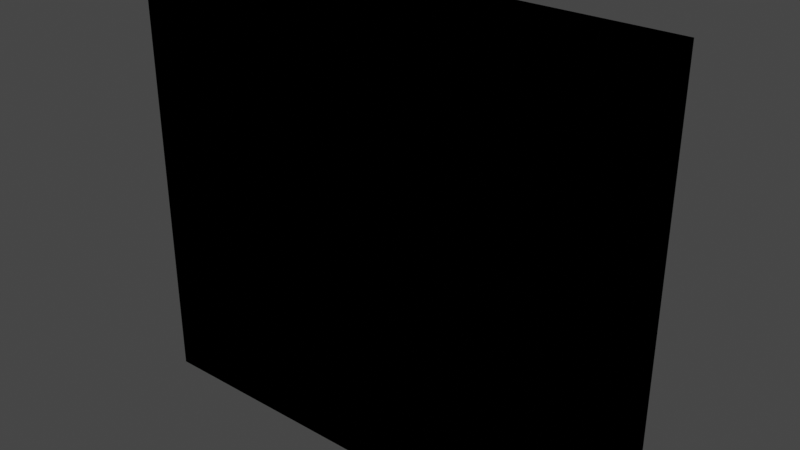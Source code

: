 # Source: pc.blend  (saved by Blender 2.83.18; exported with 4.5.12 LTS)
import bpy
from mathutils import Matrix  # noqa: F401  (used for matrix-valued properties, if any)

bpy.ops.wm.read_factory_settings(use_empty=True)
scene = bpy.context.scene
scene.name = 'Scene'

# ---- collections
col_collection = bpy.data.collections.new('Collection'); scene.collection.children.link(col_collection)

# ---- materials (node trees are filled in below, after node groups)
mat_material_001 = bpy.data.materials.new('Material.001')
mat_material_001.use_transparent_shadow = False
mat_material_001.diffuse_color = (0.0, 0.0, 0.0, 1.0)
mat_material_001.roughness = 0.5
mat_material_001.metallic = 0.5

# ---- material node trees

# ---- world
world_world = bpy.data.worlds.new('World'); scene.world = world_world
world_world.use_nodes = True; world_world.node_tree.nodes.clear()
_N = world_world.node_tree.nodes; _L = world_world.node_tree.links
n0 = _N.new('ShaderNodeOutputWorld'); n0.name = 'World Output'; n0.location = (300, 300)
n1 = _N.new('ShaderNodeBackground'); n1.name = 'Background'; n1.location = (10, 300)
n1.inputs[0].default_value = (0.05088, 0.05088, 0.05088, 1.0)
_L.new(n1.outputs[0], n0.inputs[0])
n0.is_active_output = True
world_world.color = (0.05088, 0.05088, 0.05088)
world_world.use_sun_shadow = False
world_world.sun_shadow_jitter_overblur = 0.0

# ---- meshes
me_pc = bpy.data.meshes.new('Pc')
me_pc.from_pydata([(0.44, 0.1361, 0.28), (0.44, 0.1361, 0.297), (0.432, 0.1361, 0.28), (0.432, 0.1361, 0.297), (0.432, 0.155, 0.28), (0.432, 0.155, 0.297), (0.44, 0.155, 0.28), (0.44, 0.155, 0.297), (0.44, 0.015, 0.28), (0.44, 0.015, 0.295), (0.432, 0.015, 0.28), (0.432, 0.015, 0.295), (0.432, 0.135, 0.28), (0.44, 0.135, 0.28), (0.432, 0.135, 0.295), (0.44, 0.135, 0.295), (0.0, 0.0, 0.399), (0.0, 0.17, 0.399), (0.0, 0.0, 0.0), (0.0, 0.17, 0.0), (0.442, 0.0, 0.0), (0.442, 0.17, 0.0), (0.442, 0.17, 0.399), (0.442, 0.0, 0.399), (0.442, 0.02344, 0.01512), (0.442, 0.02191, 0.01549), (0.442, 0.02046, 0.01609), (0.442, 0.01912, 0.01691), (0.442, 0.01793, 0.01793), (0.442, 0.01691, 0.01912), (0.442, 0.01609, 0.02046), (0.442, 0.01549, 0.02191), (0.442, 0.145, 0.015), (0.442, 0.025, 0.015), (0.442, 0.01512, 0.02344), (0.442, 0.015, 0.025), (0.442, 0.1495, 0.01609), (0.442, 0.1481, 0.01549), (0.442, 0.1509, 0.01691), (0.442, 0.1545, 0.02191), (0.442, 0.1539, 0.02046), (0.442, 0.1549, 0.02344), (0.442, 0.1531, 0.01912), (0.442, 0.1521, 0.01793), (0.442, 0.155, 0.374), (0.442, 0.155, 0.025), (0.442, 0.1466, 0.01512), (0.432, 0.024, 0.015), (0.432, 0.0225, 0.278), (0.432, 0.0225, 0.015), (0.44, 0.0225, 0.01532), (0.44, 0.0225, 0.015), (0.44, 0.0225, 0.2725), (0.44, 0.024, 0.015), (0.432, 0.024, 0.278), (0.44, 0.024, 0.01505), (0.432, 0.0285, 0.015), (0.432, 0.027, 0.278), (0.432, 0.027, 0.015), (0.44, 0.0285, 0.015), (0.44, 0.027, 0.015), (0.44, 0.027, 0.2725), (0.432, 0.0285, 0.278), (0.432, 0.033, 0.015), (0.432, 0.0315, 0.278), (0.432, 0.0315, 0.015), (0.44, 0.0315, 0.015), (0.44, 0.033, 0.015), (0.44, 0.0315, 0.2725), (0.432, 0.033, 0.278), (0.432, 0.0375, 0.015), (0.432, 0.036, 0.278), (0.432, 0.036, 0.015), (0.44, 0.0375, 0.015), (0.44, 0.036, 0.015), (0.44, 0.036, 0.2725), (0.432, 0.0375, 0.278), (0.432, 0.042, 0.015), (0.432, 0.0405, 0.278), (0.432, 0.0405, 0.015), (0.44, 0.0405, 0.015), (0.44, 0.042, 0.015), (0.44, 0.0405, 0.2725), (0.432, 0.042, 0.278), (0.432, 0.0465, 0.015), (0.432, 0.045, 0.278), (0.432, 0.045, 0.015), (0.44, 0.0465, 0.015), (0.44, 0.045, 0.015), (0.44, 0.045, 0.2725), (0.432, 0.0465, 0.278), (0.432, 0.051, 0.015), (0.432, 0.0495, 0.278), (0.432, 0.0495, 0.015), (0.44, 0.0495, 0.015), (0.44, 0.051, 0.015), (0.44, 0.0495, 0.2725), (0.432, 0.051, 0.278), (0.432, 0.0555, 0.015), (0.432, 0.054, 0.278), (0.432, 0.054, 0.015), (0.44, 0.0555, 0.015), (0.44, 0.054, 0.015), (0.44, 0.054, 0.2725), (0.432, 0.0555, 0.278), (0.432, 0.06, 0.015), (0.432, 0.0585, 0.278), (0.432, 0.0585, 0.015), (0.44, 0.0585, 0.015), (0.44, 0.06, 0.015), (0.44, 0.0585, 0.2725), (0.432, 0.06, 0.278), (0.432, 0.0645, 0.015), (0.432, 0.063, 0.278), (0.432, 0.063, 0.015), (0.44, 0.063, 0.015), (0.44, 0.0645, 0.015), (0.44, 0.063, 0.2725), (0.432, 0.0645, 0.278), (0.432, 0.069, 0.015), (0.432, 0.0675, 0.278), (0.432, 0.0675, 0.015), (0.44, 0.069, 0.015), (0.44, 0.0675, 0.015), (0.44, 0.0675, 0.2725), (0.432, 0.069, 0.278), (0.432, 0.0735, 0.015), (0.432, 0.072, 0.278), (0.432, 0.072, 0.015), (0.44, 0.0735, 0.015), (0.44, 0.072, 0.015), (0.44, 0.072, 0.2725), (0.432, 0.0735, 0.278), (0.432, 0.078, 0.015), (0.432, 0.0765, 0.278), (0.432, 0.0765, 0.015), (0.44, 0.078, 0.015), (0.44, 0.0765, 0.015), (0.44, 0.0765, 0.2725), (0.432, 0.078, 0.278), (0.432, 0.0825, 0.015), (0.432, 0.081, 0.278), (0.432, 0.081, 0.015), (0.44, 0.0825, 0.015), (0.44, 0.081, 0.015), (0.44, 0.081, 0.2725), (0.432, 0.0825, 0.278), (0.432, 0.087, 0.015), (0.432, 0.0855, 0.278), (0.432, 0.0855, 0.015), (0.44, 0.087, 0.015), (0.44, 0.0855, 0.015), (0.44, 0.0855, 0.2725), (0.432, 0.087, 0.278), (0.432, 0.0915, 0.015), (0.432, 0.09, 0.278), (0.432, 0.09, 0.015), (0.44, 0.0915, 0.015), (0.44, 0.09, 0.015), (0.44, 0.09, 0.2725), (0.432, 0.0915, 0.278), (0.432, 0.096, 0.015), (0.432, 0.0945, 0.278), (0.432, 0.0945, 0.015), (0.44, 0.096, 0.015), (0.44, 0.0945, 0.015), (0.44, 0.0945, 0.2725), (0.432, 0.096, 0.278), (0.432, 0.1005, 0.015), (0.432, 0.099, 0.278), (0.432, 0.099, 0.015), (0.44, 0.1005, 0.015), (0.44, 0.099, 0.015), (0.44, 0.099, 0.2725), (0.432, 0.1005, 0.278), (0.432, 0.105, 0.015), (0.432, 0.1035, 0.278), (0.432, 0.1035, 0.015), (0.44, 0.105, 0.015), (0.44, 0.1035, 0.015), (0.44, 0.1035, 0.2725), (0.432, 0.105, 0.278), (0.432, 0.1095, 0.015), (0.432, 0.108, 0.278), (0.432, 0.108, 0.015), (0.44, 0.1095, 0.015), (0.44, 0.108, 0.015), (0.44, 0.108, 0.2725), (0.432, 0.1095, 0.278), (0.432, 0.114, 0.015), (0.432, 0.114, 0.045), (0.432, 0.1125, 0.015), (0.432, 0.113, 0.045), (0.432, 0.113, 0.2425), (0.432, 0.1125, 0.278), (0.44, 0.114, 0.015), (0.44, 0.1125, 0.015), (0.44, 0.1125, 0.2725), (0.44, 0.114, 0.045), (0.432, 0.1185, 0.015), (0.432, 0.117, 0.045), (0.432, 0.117, 0.015), (0.44, 0.117, 0.015), (0.44, 0.1185, 0.015), (0.432, 0.1185, 0.045), (0.44, 0.1185, 0.045), (0.432, 0.123, 0.015), (0.432, 0.1215, 0.045), (0.432, 0.1215, 0.015), (0.44, 0.1215, 0.015), (0.44, 0.123, 0.015), (0.432, 0.123, 0.045), (0.44, 0.123, 0.045), (0.432, 0.1275, 0.015), (0.432, 0.126, 0.045), (0.432, 0.126, 0.015), (0.44, 0.126, 0.015), (0.44, 0.1275, 0.015), (0.432, 0.1275, 0.045), (0.44, 0.1275, 0.045), (0.432, 0.132, 0.015), (0.432, 0.1305, 0.045), (0.432, 0.1305, 0.015), (0.44, 0.1305, 0.015), (0.44, 0.132, 0.015), (0.432, 0.132, 0.045), (0.44, 0.132, 0.045), (0.432, 0.1365, 0.015), (0.432, 0.135, 0.045), (0.432, 0.135, 0.015), (0.44, 0.135, 0.015), (0.44, 0.1365, 0.015), (0.432, 0.1365, 0.045), (0.44, 0.1365, 0.045), (0.432, 0.141, 0.015), (0.432, 0.1395, 0.045), (0.432, 0.1395, 0.015), (0.44, 0.1395, 0.015), (0.44, 0.141, 0.015), (0.432, 0.141, 0.045), (0.44, 0.141, 0.045), (0.432, 0.145, 0.015), (0.432, 0.144, 0.045), (0.432, 0.144, 0.015), (0.44, 0.144, 0.015), (0.432, 0.1455, 0.01501), (0.432, 0.1455, 0.045), (0.44, 0.1455, 0.01501), (0.44, 0.02344, 0.01512), (0.44, 0.025, 0.015), (0.44, 0.024, 0.2725), (0.44, 0.0285, 0.2725), (0.44, 0.033, 0.2725), (0.44, 0.0375, 0.2725), (0.44, 0.042, 0.2725), (0.44, 0.0465, 0.2725), (0.44, 0.051, 0.2725), (0.44, 0.0555, 0.2725), (0.44, 0.06, 0.2725), (0.44, 0.0645, 0.2725), (0.44, 0.069, 0.2725), (0.44, 0.0735, 0.2725), (0.44, 0.078, 0.2725), (0.44, 0.0825, 0.2725), (0.44, 0.087, 0.2725), (0.44, 0.0915, 0.2725), (0.44, 0.096, 0.2725), (0.44, 0.1005, 0.2725), (0.44, 0.105, 0.2725), (0.44, 0.1095, 0.2725), (0.44, 0.117, 0.045), (0.44, 0.1215, 0.045), (0.44, 0.126, 0.045), (0.44, 0.1276, 0.015), (0.44, 0.1305, 0.045), (0.44, 0.1276, 0.06562), (0.44, 0.135, 0.045), (0.44, 0.1395, 0.045), (0.44, 0.144, 0.045), (0.44, 0.1466, 0.01512), (0.44, 0.1455, 0.045), (0.44, 0.1481, 0.01549), (0.44, 0.02191, 0.01549), (0.44, 0.02046, 0.01609), (0.44, 0.1485, 0.045), (0.44, 0.1485, 0.01563), (0.432, 0.1495, 0.01609), (0.432, 0.1485, 0.045), (0.432, 0.1485, 0.01563), (0.432, 0.15, 0.01634), (0.432, 0.15, 0.045), (0.44, 0.15, 0.01634), (0.44, 0.0195, 0.01665), (0.44, 0.1509, 0.01691), (0.44, 0.15, 0.045), (0.432, 0.0195, 0.278), (0.432, 0.01912, 0.01691), (0.432, 0.0195, 0.01665), (0.44, 0.0195, 0.2725), (0.432, 0.018, 0.01786), (0.44, 0.1521, 0.01793), (0.44, 0.018, 0.01786), (0.432, 0.018, 0.278), (0.44, 0.018, 0.2725), (0.44, 0.01793, 0.01793), (0.44, 0.015, 0.2725), (0.44, 0.015, 0.025), (0.44, 0.01691, 0.01912), (0.44, 0.01512, 0.02344), (0.44, 0.01549, 0.02191), (0.44, 0.153, 0.019), (0.44, 0.153, 0.045), (0.432, 0.1531, 0.01912), (0.432, 0.153, 0.045), (0.432, 0.153, 0.019), (0.432, 0.1539, 0.02046), (0.44, 0.01609, 0.02046), (0.432, 0.1545, 0.02188), (0.432, 0.1545, 0.045), (0.44, 0.1545, 0.02188), (0.44, 0.1545, 0.02191), (0.44, 0.1545, 0.045), (0.44, 0.155, 0.025), (0.44, 0.1549, 0.02344), (0.44, 0.155, 0.06562), (0.44, 0.015, 0.297), (0.442, 0.015, 0.374), (0.44, 0.155, 0.334), (0.44, 0.155, 0.1233), (0.44, 0.155, 0.2725), (0.44, 0.155, 0.332), (0.44, 0.155, 0.188), (0.44, 0.155, 0.1665), (0.44, 0.155, 0.1565), (0.44, 0.155, 0.1465), (0.44, 0.155, 0.1345), (0.44, 0.113, 0.045), (0.44, 0.113, 0.06562), (0.44, 0.113, 0.1233), (0.44, 0.113, 0.1345), (0.44, 0.113, 0.1465), (0.44, 0.1289, 0.1165), (0.44, 0.1286, 0.1167), (0.44, 0.1307, 0.1164), (0.44, 0.1303, 0.1163), (0.44, 0.13, 0.1162), (0.44, 0.1296, 0.1163), (0.44, 0.1293, 0.1164), (0.44, 0.1284, 0.117), (0.44, 0.1282, 0.1173), (0.44, 0.128, 0.1176), (0.44, 0.1279, 0.118), (0.44, 0.1279, 0.1183), (0.44, 0.1276, 0.1233), (0.44, 0.1316, 0.117), (0.44, 0.1313, 0.1167), (0.44, 0.132, 0.1176), (0.44, 0.1318, 0.1173), (0.44, 0.131, 0.1165), (0.432, 0.1296, 0.1163), (0.432, 0.13, 0.1162), (0.432, 0.1303, 0.1163), (0.432, 0.13, 0.1164), (0.432, 0.1303, 0.1165), (0.432, 0.1293, 0.1164), (0.432, 0.1297, 0.1165), (0.432, 0.1307, 0.1164), (0.432, 0.1306, 0.1165), (0.432, 0.1289, 0.1165), (0.432, 0.1293, 0.1165), (0.432, 0.131, 0.1165), (0.432, 0.1309, 0.1167), (0.44, 0.1297, 0.1165), (0.44, 0.13, 0.1164), (0.44, 0.1303, 0.1165), (0.44, 0.13, 0.1166), (0.44, 0.1303, 0.1167), (0.44, 0.1293, 0.1165), (0.44, 0.1297, 0.1167), (0.44, 0.1306, 0.1165), (0.44, 0.1306, 0.1167), (0.432, 0.1286, 0.1167), (0.432, 0.129, 0.1167), (0.432, 0.1313, 0.1167), (0.432, 0.1312, 0.1169), (0.44, 0.129, 0.1167), (0.44, 0.1294, 0.1167), (0.44, 0.1309, 0.1167), (0.44, 0.1308, 0.1169), (0.432, 0.13, 0.1183), (0.432, 0.1297, 0.1167), (0.432, 0.13, 0.1166), (0.432, 0.1303, 0.1167), (0.432, 0.1294, 0.1167), (0.432, 0.1306, 0.1167), (0.44, 0.1288, 0.1169), (0.432, 0.1288, 0.1169), (0.44, 0.1291, 0.1169), (0.44, 0.1312, 0.1169), (0.44, 0.1311, 0.117), (0.432, 0.1284, 0.117), (0.432, 0.1316, 0.117), (0.432, 0.1314, 0.1171), (0.432, 0.1291, 0.1169), (0.432, 0.1308, 0.1169), (0.432, 0.1289, 0.117), (0.44, 0.1289, 0.117), (0.432, 0.1311, 0.117), (0.44, 0.1285, 0.1171), (0.432, 0.1285, 0.1171), (0.44, 0.1314, 0.1171), (0.44, 0.1313, 0.1172), (0.432, 0.1282, 0.1173), (0.432, 0.1318, 0.1173), (0.432, 0.1316, 0.1174), (0.432, 0.1287, 0.1172), (0.44, 0.1287, 0.1172), (0.432, 0.1313, 0.1172), (0.44, 0.1283, 0.1174), (0.432, 0.1283, 0.1174), (0.44, 0.1316, 0.1174), (0.44, 0.1315, 0.1175), (0.432, 0.1285, 0.1175), (0.44, 0.1285, 0.1175), (0.432, 0.1315, 0.1175), (0.432, 0.128, 0.1176), (0.432, 0.132, 0.1176), (0.432, 0.1318, 0.1177), (0.44, 0.1282, 0.1177), (0.432, 0.1282, 0.1177), (0.44, 0.1318, 0.1177), (0.44, 0.1316, 0.1177), (0.432, 0.1284, 0.1177), (0.44, 0.1284, 0.1177), (0.432, 0.1316, 0.1177), (0.432, 0.1279, 0.118), (0.432, 0.132, 0.118), (0.432, 0.1319, 0.118), (0.44, 0.132, 0.118), (0.44, 0.1281, 0.118), (0.432, 0.1281, 0.118), (0.44, 0.1319, 0.118), (0.44, 0.1317, 0.118), (0.432, 0.1283, 0.118), (0.44, 0.1283, 0.118), (0.432, 0.1317, 0.118), (0.432, 0.1279, 0.1183), (0.432, 0.1321, 0.1183), (0.432, 0.1319, 0.1183), (0.44, 0.1321, 0.1183), (0.44, 0.1281, 0.1183), (0.432, 0.1281, 0.1183), (0.44, 0.1319, 0.1183), (0.44, 0.1317, 0.1183), (0.432, 0.1283, 0.1183), (0.44, 0.1283, 0.1183), (0.432, 0.1317, 0.1183), (0.432, 0.1279, 0.1187), (0.44, 0.1279, 0.1187), (0.44, 0.1281, 0.1187), (0.432, 0.1281, 0.1187), (0.432, 0.1283, 0.1186), (0.44, 0.1283, 0.1186), (0.432, 0.1317, 0.1186), (0.432, 0.1284, 0.1189), (0.432, 0.1289, 0.1196), (0.432, 0.1287, 0.1194), (0.432, 0.1285, 0.1192), (0.432, 0.1297, 0.12), (0.432, 0.1294, 0.1199), (0.432, 0.1291, 0.1198), (0.432, 0.1306, 0.1199), (0.432, 0.1303, 0.12), (0.432, 0.13, 0.12), (0.432, 0.1313, 0.1194), (0.432, 0.1311, 0.1196), (0.432, 0.1308, 0.1198), (0.432, 0.1316, 0.1189), (0.432, 0.1315, 0.1192), (0.432, 0.1319, 0.1187), (0.432, 0.132, 0.1187), (0.44, 0.1317, 0.1186), (0.44, 0.1319, 0.1187), (0.44, 0.132, 0.1187), (0.44, 0.1284, 0.1189), (0.44, 0.1282, 0.119), (0.44, 0.1316, 0.1189), (0.432, 0.1282, 0.119), (0.432, 0.128, 0.119), (0.432, 0.1318, 0.119), (0.44, 0.1318, 0.119), (0.44, 0.128, 0.119), (0.432, 0.132, 0.119), (0.44, 0.132, 0.119), (0.44, 0.1285, 0.1192), (0.44, 0.1283, 0.1193), (0.44, 0.1315, 0.1192), (0.432, 0.1283, 0.1193), (0.432, 0.1282, 0.1194), (0.432, 0.1316, 0.1193), (0.44, 0.1316, 0.1193), (0.44, 0.1282, 0.1194), (0.432, 0.1318, 0.1194), (0.44, 0.1318, 0.1194), (0.44, 0.1287, 0.1194), (0.44, 0.1285, 0.1196), (0.44, 0.1313, 0.1194), (0.432, 0.1285, 0.1196), (0.432, 0.1284, 0.1197), (0.432, 0.1314, 0.1196), (0.44, 0.1314, 0.1196), (0.44, 0.1284, 0.1197), (0.432, 0.1316, 0.1197), (0.44, 0.1316, 0.1197), (0.44, 0.1289, 0.1196), (0.44, 0.1288, 0.1198), (0.44, 0.1311, 0.1196), (0.432, 0.1288, 0.1198), (0.432, 0.1286, 0.1199), (0.432, 0.1312, 0.1198), (0.44, 0.1312, 0.1198), (0.44, 0.1291, 0.1198), (0.44, 0.129, 0.12), (0.44, 0.1308, 0.1198), (0.44, 0.1286, 0.1199), (0.432, 0.1313, 0.1199), (0.44, 0.1313, 0.1199), (0.432, 0.129, 0.12), (0.432, 0.1289, 0.1201), (0.432, 0.1309, 0.12), (0.44, 0.1309, 0.12), (0.44, 0.1294, 0.1199), (0.44, 0.1293, 0.1201), (0.44, 0.1306, 0.1199), (0.44, 0.1297, 0.12), (0.44, 0.1297, 0.1202), (0.44, 0.1303, 0.12), (0.44, 0.1306, 0.1201), (0.44, 0.1289, 0.1201), (0.432, 0.131, 0.1201), (0.44, 0.131, 0.1201), (0.432, 0.1293, 0.1201), (0.432, 0.1293, 0.1203), (0.432, 0.1306, 0.1201), (0.44, 0.13, 0.12), (0.44, 0.13, 0.1202), (0.44, 0.1303, 0.1202), (0.432, 0.1297, 0.1202), (0.432, 0.1296, 0.1204), (0.432, 0.1303, 0.1202), (0.432, 0.1307, 0.1203), (0.44, 0.1293, 0.1203), (0.44, 0.1307, 0.1203), (0.432, 0.13, 0.1202), (0.432, 0.13, 0.1204), (0.432, 0.1303, 0.1204), (0.44, 0.1296, 0.1204), (0.44, 0.1303, 0.1204), (0.44, 0.13, 0.1204), (0.44, 0.1289, 0.1265), (0.44, 0.1286, 0.1267), (0.44, 0.13, 0.1262), (0.44, 0.1296, 0.1263), (0.44, 0.1293, 0.1264), (0.44, 0.1307, 0.1264), (0.44, 0.1303, 0.1263), (0.44, 0.1284, 0.127), (0.44, 0.1282, 0.1273), (0.44, 0.128, 0.1276), (0.44, 0.1279, 0.128), (0.44, 0.1279, 0.1283), (0.44, 0.1276, 0.1345), (0.44, 0.132, 0.128), (0.44, 0.132, 0.1276), (0.44, 0.1318, 0.1273), (0.44, 0.1316, 0.127), (0.44, 0.1313, 0.1267), (0.44, 0.131, 0.1265), (0.44, 0.132, 0.1287), (0.44, 0.1321, 0.1283), (0.432, 0.1296, 0.1263), (0.432, 0.13, 0.1262), (0.432, 0.1303, 0.1263), (0.432, 0.13, 0.1264), (0.432, 0.1303, 0.1265), (0.432, 0.1293, 0.1264), (0.432, 0.1297, 0.1265), (0.432, 0.1307, 0.1264), (0.432, 0.1306, 0.1265), (0.432, 0.1289, 0.1265), (0.432, 0.1293, 0.1265), (0.432, 0.131, 0.1265), (0.432, 0.1309, 0.1267), (0.44, 0.1297, 0.1265), (0.44, 0.13, 0.1264), (0.44, 0.1303, 0.1265), (0.44, 0.13, 0.1266), (0.44, 0.1303, 0.1267), (0.44, 0.1293, 0.1265), (0.44, 0.1297, 0.1267), (0.44, 0.1306, 0.1265), (0.44, 0.1306, 0.1267), (0.432, 0.1286, 0.1267), (0.432, 0.129, 0.1267), (0.432, 0.1313, 0.1267), (0.432, 0.1312, 0.1269), (0.44, 0.129, 0.1267), (0.44, 0.1294, 0.1267), (0.44, 0.1309, 0.1267), (0.44, 0.1308, 0.1269), (0.432, 0.1297, 0.1267), (0.432, 0.13, 0.1266), (0.432, 0.1303, 0.1267), (0.432, 0.13, 0.1283), (0.432, 0.1294, 0.1267), (0.432, 0.1306, 0.1267), (0.44, 0.1288, 0.1269), (0.432, 0.1288, 0.1269), (0.44, 0.1291, 0.1269), (0.44, 0.1312, 0.1269), (0.44, 0.1311, 0.127), (0.432, 0.1284, 0.127), (0.432, 0.1316, 0.127), (0.432, 0.1314, 0.1271), (0.432, 0.1291, 0.1269), (0.432, 0.1308, 0.1269), (0.432, 0.1289, 0.127), (0.44, 0.1289, 0.127), (0.432, 0.1311, 0.127), (0.44, 0.1285, 0.1271), (0.432, 0.1285, 0.1271), (0.44, 0.1314, 0.1271), (0.44, 0.1313, 0.1272), (0.432, 0.1282, 0.1273), (0.432, 0.1318, 0.1273), (0.432, 0.1316, 0.1274), (0.432, 0.1287, 0.1272), (0.44, 0.1287, 0.1272), (0.432, 0.1313, 0.1272), (0.44, 0.1283, 0.1274), (0.432, 0.1283, 0.1274), (0.44, 0.1316, 0.1274), (0.44, 0.1315, 0.1275), (0.432, 0.1285, 0.1275), (0.44, 0.1285, 0.1275), (0.432, 0.1315, 0.1275), (0.432, 0.128, 0.1276), (0.432, 0.132, 0.1276), (0.432, 0.1318, 0.1277), (0.44, 0.1282, 0.1277), (0.432, 0.1282, 0.1277), (0.44, 0.1318, 0.1277), (0.44, 0.1316, 0.1277), (0.432, 0.1284, 0.1277), (0.44, 0.1284, 0.1277), (0.432, 0.1316, 0.1277), (0.432, 0.1279, 0.128), (0.432, 0.132, 0.128), (0.432, 0.1319, 0.128), (0.44, 0.1281, 0.128), (0.432, 0.1281, 0.128), (0.44, 0.1319, 0.128), (0.44, 0.1317, 0.128), (0.432, 0.1283, 0.128), (0.44, 0.1283, 0.128), (0.432, 0.1317, 0.128), (0.432, 0.1279, 0.1283), (0.432, 0.1321, 0.1283), (0.432, 0.1319, 0.1283), (0.44, 0.1281, 0.1283), (0.432, 0.1281, 0.1283), (0.44, 0.1319, 0.1283), (0.44, 0.1317, 0.1283), (0.432, 0.1283, 0.1283), (0.44, 0.1283, 0.1283), (0.432, 0.1317, 0.1283), (0.432, 0.1279, 0.1287), (0.44, 0.1279, 0.1287), (0.44, 0.1281, 0.1287), (0.432, 0.1281, 0.1287), (0.432, 0.1283, 0.1286), (0.44, 0.1283, 0.1286), (0.432, 0.1317, 0.1286), (0.432, 0.1284, 0.1289), (0.432, 0.1289, 0.1296), (0.432, 0.1287, 0.1294), (0.432, 0.1285, 0.1292), (0.432, 0.1297, 0.13), (0.432, 0.1294, 0.1299), (0.432, 0.1291, 0.1298), (0.432, 0.1306, 0.1299), (0.432, 0.1303, 0.13), (0.432, 0.13, 0.13), (0.432, 0.1313, 0.1294), (0.432, 0.1311, 0.1296), (0.432, 0.1308, 0.1298), (0.432, 0.1316, 0.1289), (0.432, 0.1315, 0.1292), (0.432, 0.1319, 0.1287), (0.432, 0.132, 0.1287), (0.44, 0.1317, 0.1286), (0.44, 0.1319, 0.1287), (0.44, 0.1284, 0.1289), (0.44, 0.1282, 0.129), (0.44, 0.1316, 0.1289), (0.432, 0.1282, 0.129), (0.432, 0.128, 0.129), (0.432, 0.1318, 0.129), (0.44, 0.1318, 0.129), (0.44, 0.128, 0.129), (0.432, 0.132, 0.129), (0.44, 0.132, 0.129), (0.44, 0.1285, 0.1292), (0.44, 0.1283, 0.1293), (0.44, 0.1315, 0.1292), (0.432, 0.1283, 0.1293), (0.432, 0.1282, 0.1294), (0.432, 0.1316, 0.1293), (0.44, 0.1316, 0.1293), (0.44, 0.1282, 0.1294), (0.432, 0.1318, 0.1294), (0.44, 0.1318, 0.1294), (0.44, 0.1287, 0.1294), (0.44, 0.1285, 0.1296), (0.44, 0.1313, 0.1294), (0.432, 0.1285, 0.1296), (0.432, 0.1284, 0.1297), (0.432, 0.1314, 0.1296), (0.44, 0.1314, 0.1296), (0.44, 0.1284, 0.1297), (0.432, 0.1316, 0.1297), (0.44, 0.1316, 0.1297), (0.44, 0.1289, 0.1296), (0.44, 0.1288, 0.1298), (0.44, 0.1311, 0.1296), (0.432, 0.1288, 0.1298), (0.432, 0.1286, 0.1299), (0.432, 0.1312, 0.1298), (0.44, 0.1312, 0.1298), (0.44, 0.1291, 0.1298), (0.44, 0.129, 0.13), (0.44, 0.1308, 0.1298), (0.44, 0.1286, 0.1299), (0.432, 0.1313, 0.1299), (0.44, 0.1313, 0.1299), (0.432, 0.129, 0.13), (0.432, 0.1289, 0.1301), (0.432, 0.1309, 0.13), (0.44, 0.1309, 0.13), (0.44, 0.1294, 0.1299), (0.44, 0.1293, 0.1301), (0.44, 0.1306, 0.1299), (0.44, 0.1297, 0.13), (0.44, 0.1297, 0.1302), (0.44, 0.1306, 0.1301), (0.44, 0.1303, 0.13), (0.44, 0.1289, 0.1301), (0.432, 0.131, 0.1301), (0.44, 0.131, 0.1301), (0.432, 0.1293, 0.1301), (0.432, 0.1293, 0.1303), (0.432, 0.1306, 0.1301), (0.44, 0.13, 0.13), (0.44, 0.13, 0.1302), (0.44, 0.1303, 0.1302), (0.432, 0.1297, 0.1302), (0.432, 0.1296, 0.1304), (0.432, 0.1303, 0.1302), (0.432, 0.1307, 0.1303), (0.44, 0.1293, 0.1303), (0.44, 0.1307, 0.1303), (0.432, 0.13, 0.1302), (0.432, 0.13, 0.1304), (0.432, 0.1303, 0.1304), (0.44, 0.1296, 0.1304), (0.44, 0.1303, 0.1304), (0.44, 0.13, 0.1304), (0.44, 0.1276, 0.1387), (0.44, 0.1275, 0.1388), (0.44, 0.1275, 0.1389), (0.44, 0.1274, 0.139), (0.44, 0.1274, 0.1392), (0.44, 0.1274, 0.1393), (0.44, 0.1277, 0.1386), (0.44, 0.1276, 0.1387), (0.44, 0.1281, 0.1385), (0.44, 0.128, 0.1386), (0.44, 0.1279, 0.1386), (0.44, 0.14, 0.1386), (0.44, 0.1399, 0.1385), (0.44, 0.1406, 0.139), (0.44, 0.1405, 0.1389), (0.44, 0.1406, 0.1392), (0.44, 0.1405, 0.1388), (0.44, 0.1404, 0.1387), (0.44, 0.1403, 0.1386), (0.44, 0.1407, 0.1437), (0.44, 0.1407, 0.1393), (0.44, 0.1401, 0.1386), (0.432, 0.1399, 0.1385), (0.432, 0.1281, 0.1385), (0.432, 0.128, 0.1386), (0.432, 0.1274, 0.1393), (0.432, 0.1407, 0.1393), (0.432, 0.14, 0.1386), (0.432, 0.1279, 0.1386), (0.432, 0.1401, 0.1386), (0.432, 0.1277, 0.1386), (0.432, 0.1403, 0.1386), (0.432, 0.1276, 0.1387), (0.432, 0.1274, 0.139), (0.432, 0.1275, 0.1389), (0.432, 0.1275, 0.1388), (0.432, 0.1274, 0.1392), (0.432, 0.1404, 0.1387), (0.432, 0.1405, 0.1388), (0.432, 0.1405, 0.1389), (0.432, 0.1406, 0.139), (0.432, 0.1406, 0.1392), (0.432, 0.1274, 0.1437), (0.432, 0.1407, 0.1437), (0.44, 0.1274, 0.1437), (0.432, 0.1274, 0.1438), (0.44, 0.1274, 0.1438), (0.432, 0.1399, 0.1445), (0.432, 0.1281, 0.1445), (0.432, 0.128, 0.1445), (0.432, 0.1279, 0.1444), (0.432, 0.1277, 0.1444), (0.432, 0.1406, 0.1438), (0.432, 0.1401, 0.1444), (0.432, 0.14, 0.1445), (0.432, 0.1403, 0.1444), (0.44, 0.1406, 0.1438), (0.432, 0.1274, 0.144), (0.44, 0.1274, 0.144), (0.432, 0.1406, 0.144), (0.44, 0.1406, 0.144), (0.432, 0.1275, 0.1441), (0.44, 0.1275, 0.1441), (0.432, 0.1405, 0.1441), (0.44, 0.1405, 0.1441), (0.432, 0.1275, 0.1442), (0.44, 0.1275, 0.1442), (0.432, 0.1405, 0.1442), (0.44, 0.1405, 0.1442), (0.432, 0.1276, 0.1443), (0.44, 0.1276, 0.1443), (0.44, 0.1276, 0.1443), (0.432, 0.1404, 0.1443), (0.44, 0.1276, 0.1465), (0.44, 0.1404, 0.1443), (0.44, 0.1277, 0.1444), (0.44, 0.1403, 0.1444), (0.44, 0.1279, 0.1444), (0.44, 0.1401, 0.1444), (0.44, 0.128, 0.1445), (0.44, 0.14, 0.1445), (0.44, 0.1281, 0.1445), (0.44, 0.1399, 0.1445), (0.44, 0.1275, 0.1489), (0.44, 0.1274, 0.149), (0.44, 0.1276, 0.1487), (0.44, 0.1275, 0.1488), (0.44, 0.1274, 0.1492), (0.44, 0.1274, 0.1493), (0.44, 0.113, 0.1565), (0.44, 0.1279, 0.1486), (0.44, 0.1277, 0.1486), (0.44, 0.128, 0.1486), (0.44, 0.14, 0.1486), (0.44, 0.1399, 0.1485), (0.44, 0.1281, 0.1485), (0.44, 0.1276, 0.1487), (0.44, 0.1406, 0.1492), (0.44, 0.1406, 0.149), (0.44, 0.1404, 0.1487), (0.44, 0.1403, 0.1486), (0.44, 0.1401, 0.1486), (0.44, 0.1405, 0.1489), (0.44, 0.1405, 0.1488), (0.44, 0.1407, 0.1537), (0.44, 0.1407, 0.1493), (0.432, 0.1399, 0.1485), (0.432, 0.1281, 0.1485), (0.432, 0.128, 0.1486), (0.432, 0.1274, 0.1493), (0.432, 0.1407, 0.1493), (0.432, 0.14, 0.1486), (0.432, 0.1279, 0.1486), (0.432, 0.1401, 0.1486), (0.432, 0.1277, 0.1486), (0.432, 0.1403, 0.1486), (0.432, 0.1276, 0.1487), (0.432, 0.1274, 0.149), (0.432, 0.1275, 0.1489), (0.432, 0.1275, 0.1488), (0.432, 0.1274, 0.1492), (0.432, 0.1404, 0.1487), (0.432, 0.1405, 0.1488), (0.432, 0.1405, 0.1489), (0.432, 0.1406, 0.149), (0.432, 0.1406, 0.1492), (0.432, 0.1274, 0.1537), (0.432, 0.1407, 0.1537), (0.44, 0.1274, 0.1537), (0.432, 0.1274, 0.1538), (0.44, 0.1274, 0.1538), (0.432, 0.1399, 0.1545), (0.432, 0.1281, 0.1545), (0.432, 0.128, 0.1545), (0.432, 0.1279, 0.1544), (0.432, 0.1277, 0.1544), (0.432, 0.1406, 0.1538), (0.432, 0.1401, 0.1544), (0.432, 0.14, 0.1545), (0.432, 0.1403, 0.1544), (0.44, 0.1406, 0.1538), (0.432, 0.1274, 0.154), (0.44, 0.1274, 0.154), (0.432, 0.1406, 0.154), (0.44, 0.1406, 0.154), (0.432, 0.1275, 0.1541), (0.44, 0.1275, 0.1541), (0.432, 0.1405, 0.1541), (0.44, 0.1405, 0.1541), (0.432, 0.1275, 0.1542), (0.44, 0.1275, 0.1542), (0.432, 0.1405, 0.1542), (0.44, 0.1405, 0.1542), (0.432, 0.1276, 0.1543), (0.44, 0.1276, 0.1543), (0.44, 0.1276, 0.1543), (0.432, 0.1404, 0.1543), (0.44, 0.1276, 0.1565), (0.44, 0.1404, 0.1543), (0.44, 0.1277, 0.1544), (0.44, 0.1403, 0.1544), (0.44, 0.1279, 0.1544), (0.44, 0.1401, 0.1544), (0.44, 0.128, 0.1545), (0.44, 0.14, 0.1545), (0.44, 0.1281, 0.1545), (0.44, 0.1399, 0.1545), (0.44, 0.1276, 0.1587), (0.44, 0.1275, 0.1588), (0.44, 0.1275, 0.1589), (0.44, 0.1274, 0.159), (0.44, 0.1274, 0.1592), (0.44, 0.1274, 0.1593), (0.44, 0.113, 0.1665), (0.44, 0.1281, 0.1585), (0.44, 0.128, 0.1586), (0.44, 0.1279, 0.1586), (0.44, 0.1277, 0.1586), (0.44, 0.14, 0.1586), (0.44, 0.1399, 0.1585), (0.44, 0.1276, 0.1587), (0.44, 0.1406, 0.1592), (0.44, 0.1406, 0.159), (0.44, 0.1404, 0.1587), (0.44, 0.1403, 0.1586), (0.44, 0.1401, 0.1586), (0.44, 0.1405, 0.1589), (0.44, 0.1405, 0.1588), (0.44, 0.1407, 0.1637), (0.44, 0.1407, 0.1593), (0.432, 0.1399, 0.1585), (0.432, 0.1281, 0.1585), (0.432, 0.128, 0.1586), (0.432, 0.1274, 0.1593), (0.432, 0.1407, 0.1593), (0.432, 0.14, 0.1586), (0.432, 0.1279, 0.1586), (0.432, 0.1401, 0.1586), (0.432, 0.1277, 0.1586), (0.432, 0.1403, 0.1586), (0.432, 0.1276, 0.1587), (0.432, 0.1274, 0.159), (0.432, 0.1275, 0.1589), (0.432, 0.1275, 0.1588), (0.432, 0.1274, 0.1592), (0.432, 0.1404, 0.1587), (0.432, 0.1405, 0.1588), (0.432, 0.1405, 0.1589), (0.432, 0.1406, 0.159), (0.432, 0.1406, 0.1592), (0.432, 0.1274, 0.1637), (0.432, 0.1407, 0.1637), (0.44, 0.1274, 0.1637), (0.432, 0.1274, 0.1638), (0.44, 0.1274, 0.1638), (0.432, 0.1399, 0.1645), (0.432, 0.1281, 0.1645), (0.432, 0.128, 0.1645), (0.432, 0.1279, 0.1644), (0.432, 0.1277, 0.1644), (0.432, 0.1406, 0.1638), (0.432, 0.1401, 0.1644), (0.432, 0.14, 0.1645), (0.432, 0.1403, 0.1644), (0.44, 0.1406, 0.1638), (0.432, 0.1274, 0.164), (0.44, 0.1274, 0.164), (0.432, 0.1406, 0.164), (0.44, 0.1406, 0.164), (0.432, 0.1275, 0.1641), (0.44, 0.1275, 0.1641), (0.432, 0.1405, 0.1641), (0.44, 0.1405, 0.1641), (0.432, 0.1275, 0.1642), (0.44, 0.1275, 0.1642), (0.432, 0.1405, 0.1642), (0.44, 0.1405, 0.1642), (0.432, 0.1276, 0.1643), (0.44, 0.1276, 0.1643), (0.44, 0.1276, 0.1643), (0.432, 0.1404, 0.1643), (0.44, 0.1276, 0.1665), (0.44, 0.1404, 0.1643), (0.44, 0.1277, 0.1644), (0.44, 0.1403, 0.1644), (0.44, 0.1279, 0.1644), (0.44, 0.1401, 0.1644), (0.44, 0.128, 0.1645), (0.44, 0.14, 0.1645), (0.44, 0.1281, 0.1645), (0.44, 0.1399, 0.1645), (0.44, 0.1276, 0.1688), (0.44, 0.1275, 0.1689), (0.44, 0.1276, 0.1687), (0.44, 0.1274, 0.169), (0.44, 0.1274, 0.1691), (0.44, 0.1274, 0.1692), (0.44, 0.1274, 0.1693), (0.44, 0.1274, 0.1737), (0.44, 0.113, 0.188), (0.44, 0.1277, 0.1687), (0.44, 0.1278, 0.1686), (0.44, 0.1281, 0.1685), (0.44, 0.128, 0.1686), (0.44, 0.1279, 0.1686), (0.44, 0.14, 0.1686), (0.44, 0.1399, 0.1685), (0.44, 0.1403, 0.1687), (0.44, 0.1402, 0.1686), (0.44, 0.1401, 0.1686), (0.44, 0.1406, 0.169), (0.44, 0.1405, 0.1689), (0.44, 0.1404, 0.1688), (0.44, 0.1407, 0.1693), (0.44, 0.1406, 0.1692), (0.44, 0.1406, 0.1691), (0.44, 0.1406, 0.1738), (0.44, 0.1407, 0.1737), (0.432, 0.1399, 0.1685), (0.432, 0.1281, 0.1685), (0.432, 0.128, 0.1686), (0.432, 0.1274, 0.1693), (0.432, 0.1407, 0.1693), (0.432, 0.14, 0.1686), (0.432, 0.1279, 0.1686), (0.432, 0.1401, 0.1686), (0.432, 0.1278, 0.1686), (0.432, 0.1402, 0.1686), (0.432, 0.1277, 0.1687), (0.432, 0.1274, 0.1692), (0.432, 0.1274, 0.1691), (0.432, 0.1274, 0.169), (0.432, 0.1275, 0.1689), (0.432, 0.1403, 0.1687), (0.432, 0.1406, 0.169), (0.432, 0.1406, 0.1691), (0.432, 0.1405, 0.1689), (0.432, 0.1406, 0.1692), (0.432, 0.1276, 0.1688), (0.432, 0.1404, 0.1688), (0.432, 0.1274, 0.1737), (0.432, 0.1407, 0.1737), (0.432, 0.1274, 0.1738), (0.44, 0.1274, 0.1738), (0.432, 0.1399, 0.1745), (0.432, 0.1281, 0.1745), (0.432, 0.128, 0.1745), (0.432, 0.1279, 0.1744), (0.432, 0.1278, 0.1744), (0.432, 0.1406, 0.1738), (0.432, 0.1401, 0.1744), (0.432, 0.14, 0.1745), (0.432, 0.1402, 0.1744), (0.432, 0.1274, 0.1739), (0.44, 0.1274, 0.1739), (0.432, 0.1406, 0.1739), (0.44, 0.1406, 0.1739), (0.432, 0.1274, 0.1741), (0.44, 0.1274, 0.1741), (0.432, 0.1406, 0.1741), (0.44, 0.1406, 0.1741), (0.432, 0.1275, 0.1742), (0.44, 0.1275, 0.1742), (0.432, 0.1405, 0.1742), (0.44, 0.1405, 0.1742), (0.432, 0.1276, 0.1742), (0.44, 0.1276, 0.1742), (0.432, 0.1277, 0.1743), (0.432, 0.1404, 0.1742), (0.432, 0.1403, 0.1743), (0.44, 0.1404, 0.1742), (0.44, 0.1276, 0.1743), (0.44, 0.1276, 0.188), (0.44, 0.1403, 0.1743), (0.44, 0.1277, 0.1743), (0.44, 0.1278, 0.1744), (0.44, 0.1402, 0.1744), (0.44, 0.1279, 0.1744), (0.44, 0.1401, 0.1744), (0.44, 0.128, 0.1745), (0.44, 0.14, 0.1745), (0.44, 0.1281, 0.1745), (0.44, 0.1399, 0.1745), (0.44, 0.114, 0.2425), (0.44, 0.113, 0.2425), (0.44, 0.1275, 0.2425), (0.44, 0.126, 0.2425), (0.44, 0.1276, 0.2725), (0.44, 0.123, 0.2425), (0.44, 0.1215, 0.2425), (0.44, 0.1185, 0.2425), (0.44, 0.117, 0.2425), (0.44, 0.1296, 0.2016), (0.44, 0.1294, 0.2017), (0.44, 0.1293, 0.2019), (0.44, 0.1292, 0.202), (0.44, 0.1291, 0.2022), (0.44, 0.1291, 0.2023), (0.44, 0.1301, 0.2015), (0.44, 0.1299, 0.2015), (0.44, 0.1297, 0.2016), (0.44, 0.1291, 0.2025), (0.44, 0.1291, 0.2315), (0.44, 0.1381, 0.2015), (0.44, 0.1379, 0.2015), (0.44, 0.1545, 0.2425), (0.44, 0.1389, 0.2022), (0.44, 0.1388, 0.202), (0.44, 0.1389, 0.2023), (0.44, 0.1387, 0.2019), (0.44, 0.1386, 0.2017), (0.44, 0.1384, 0.2016), (0.44, 0.1389, 0.2315), (0.44, 0.1389, 0.2025), (0.44, 0.1383, 0.2016), (0.432, 0.1299, 0.2015), (0.432, 0.1301, 0.2015), (0.432, 0.1379, 0.2015), (0.432, 0.1302, 0.2021), (0.432, 0.1304, 0.202), (0.432, 0.1374, 0.202), (0.432, 0.1306, 0.202), (0.432, 0.1381, 0.2015), (0.432, 0.1378, 0.2021), (0.432, 0.1376, 0.202), (0.432, 0.1297, 0.2016), (0.432, 0.1301, 0.2021), (0.432, 0.1383, 0.2016), (0.432, 0.1379, 0.2021), (0.432, 0.1296, 0.2016), (0.432, 0.1384, 0.2016), (0.432, 0.1294, 0.2017), (0.432, 0.1299, 0.2022), (0.432, 0.1386, 0.2017), (0.432, 0.1381, 0.2022), (0.432, 0.1293, 0.2019), (0.432, 0.1387, 0.2019), (0.432, 0.1382, 0.2024), (0.432, 0.1292, 0.202), (0.432, 0.1298, 0.2024), (0.432, 0.1388, 0.202), (0.432, 0.1291, 0.2022), (0.432, 0.1297, 0.2025), (0.44, 0.1306, 0.202), (0.44, 0.1304, 0.202), (0.44, 0.1374, 0.202), (0.432, 0.1389, 0.2022), (0.432, 0.1383, 0.2025), (0.44, 0.1343, 0.2035), (0.44, 0.1337, 0.2035), (0.44, 0.1331, 0.2036), (0.44, 0.1325, 0.2038), (0.44, 0.132, 0.2041), (0.44, 0.1376, 0.202), (0.44, 0.1365, 0.2045), (0.44, 0.136, 0.2041), (0.44, 0.1355, 0.2038), (0.44, 0.1349, 0.2036), (0.44, 0.1302, 0.2021), (0.44, 0.1378, 0.2021), (0.44, 0.1301, 0.2021), (0.44, 0.1379, 0.2021), (0.44, 0.1299, 0.2022), (0.44, 0.1381, 0.2022), (0.432, 0.1291, 0.2023), (0.432, 0.1389, 0.2023), (0.44, 0.1298, 0.2024), (0.44, 0.1382, 0.2024), (0.432, 0.1291, 0.2025), (0.432, 0.1296, 0.2027), (0.432, 0.1389, 0.2025), (0.432, 0.1384, 0.2027), (0.44, 0.1297, 0.2025), (0.44, 0.1383, 0.2025), (0.432, 0.1291, 0.2315), (0.432, 0.1296, 0.2028), (0.432, 0.1296, 0.203), (0.44, 0.1296, 0.2027), (0.432, 0.1389, 0.2315), (0.432, 0.1384, 0.231), (0.432, 0.1384, 0.203), (0.432, 0.1384, 0.2028), (0.44, 0.1315, 0.2045), (0.44, 0.1384, 0.2027), (0.44, 0.1296, 0.2028), (0.44, 0.1384, 0.2028), (0.44, 0.1296, 0.203), (0.44, 0.1384, 0.203), (0.44, 0.1369, 0.205), (0.432, 0.1296, 0.231), (0.44, 0.1296, 0.231), (0.44, 0.1308, 0.2055), (0.44, 0.1306, 0.2061), (0.44, 0.1305, 0.2067), (0.44, 0.1305, 0.2073), (0.44, 0.1311, 0.205), (0.44, 0.1384, 0.231), (0.44, 0.1375, 0.2073), (0.44, 0.1375, 0.2067), (0.44, 0.1374, 0.2061), (0.44, 0.1372, 0.2055), (0.439, 0.1331, 0.2036), (0.439, 0.1337, 0.2035), (0.439, 0.1343, 0.2035), (0.439, 0.1337, 0.2037), (0.439, 0.1343, 0.2037), (0.439, 0.1349, 0.2036), (0.439, 0.1348, 0.2038), (0.439, 0.1325, 0.2038), (0.439, 0.1332, 0.2038), (0.439, 0.1355, 0.2038), (0.439, 0.1354, 0.204), (0.44, 0.1337, 0.2037), (0.44, 0.1332, 0.2038), (0.44, 0.1343, 0.2037), (0.44, 0.135, 0.2078), (0.44, 0.1348, 0.2038), (0.44, 0.1326, 0.204), (0.439, 0.1326, 0.204), (0.44, 0.1354, 0.204), (0.439, 0.132, 0.2041), (0.439, 0.136, 0.2041), (0.439, 0.1359, 0.2043), (0.44, 0.1321, 0.2043), (0.439, 0.1321, 0.2043), (0.44, 0.1359, 0.2043), (0.439, 0.1315, 0.2045), (0.439, 0.1365, 0.2045), (0.439, 0.1363, 0.2046), (0.44, 0.1317, 0.2046), (0.439, 0.1317, 0.2046), (0.44, 0.1363, 0.2046), (0.439, 0.1311, 0.205), (0.439, 0.1369, 0.205), (0.439, 0.1367, 0.2051), (0.44, 0.1313, 0.2051), (0.439, 0.1313, 0.2051), (0.44, 0.1367, 0.2051), (0.439, 0.1308, 0.2055), (0.439, 0.1372, 0.2055), (0.439, 0.137, 0.2056), (0.44, 0.131, 0.2056), (0.439, 0.131, 0.2056), (0.44, 0.137, 0.2056), (0.439, 0.1306, 0.2061), (0.439, 0.1374, 0.2061), (0.439, 0.1372, 0.2061), (0.44, 0.1308, 0.2061), (0.439, 0.1308, 0.2061), (0.44, 0.133, 0.2078), (0.44, 0.1372, 0.2061), (0.439, 0.1305, 0.2067), (0.439, 0.1375, 0.2067), (0.439, 0.1373, 0.2066), (0.44, 0.1307, 0.2066), (0.439, 0.1307, 0.2066), (0.44, 0.1373, 0.2066), (0.44, 0.1307, 0.2072), (0.439, 0.1307, 0.2072), (0.439, 0.1305, 0.2073), (0.439, 0.1373, 0.2072), (0.44, 0.1373, 0.2072), (0.439, 0.1375, 0.2073), (0.44, 0.1308, 0.2078), (0.439, 0.1308, 0.2078), (0.439, 0.1306, 0.2079), (0.439, 0.1372, 0.2078), (0.44, 0.1372, 0.2078), (0.44, 0.1306, 0.2079), (0.439, 0.1374, 0.2079), (0.44, 0.1374, 0.2079), (0.44, 0.131, 0.2083), (0.439, 0.131, 0.2083), (0.439, 0.1308, 0.2084), (0.439, 0.137, 0.2083), (0.44, 0.137, 0.2083), (0.439, 0.135, 0.2078), (0.439, 0.133, 0.2078), (0.439, 0.133, 0.2122), (0.439, 0.1348, 0.208), (0.439, 0.1332, 0.208), (0.44, 0.135, 0.2122), (0.439, 0.135, 0.2122), (0.439, 0.1348, 0.212), (0.44, 0.133, 0.2122), (0.44, 0.1325, 0.2099), (0.44, 0.132, 0.2096), (0.44, 0.1316, 0.2092), (0.44, 0.1312, 0.2088), (0.44, 0.1355, 0.2099), (0.44, 0.1355, 0.2102), (0.44, 0.1368, 0.2088), (0.44, 0.1364, 0.2092), (0.44, 0.136, 0.2096), (0.44, 0.1308, 0.2084), (0.439, 0.1372, 0.2084), (0.44, 0.1372, 0.2084), (0.44, 0.1332, 0.212), (0.439, 0.1332, 0.212), (0.44, 0.1332, 0.208), (0.44, 0.1348, 0.208), (0.44, 0.1348, 0.212), (0.439, 0.1312, 0.2088), (0.439, 0.1311, 0.209), (0.439, 0.1368, 0.2088), (0.44, 0.1311, 0.209), (0.439, 0.1369, 0.209), (0.44, 0.1369, 0.209), (0.439, 0.1316, 0.2092), (0.439, 0.1315, 0.2094), (0.439, 0.1364, 0.2092), (0.44, 0.1315, 0.2094), (0.439, 0.1365, 0.2094), (0.44, 0.1365, 0.2094), (0.439, 0.132, 0.2096), (0.439, 0.1319, 0.2098), (0.439, 0.136, 0.2096), (0.44, 0.1319, 0.2098), (0.439, 0.1361, 0.2098), (0.44, 0.1361, 0.2098), (0.439, 0.1325, 0.2099), (0.439, 0.1325, 0.2102), (0.439, 0.1355, 0.2099), (0.44, 0.1325, 0.2102), (0.439, 0.1355, 0.2102), (0.44, 0.1374, 0.232), (0.44, 0.1306, 0.232), (0.44, 0.1378, 0.2319), (0.44, 0.1376, 0.232), (0.44, 0.1384, 0.2312), (0.44, 0.1384, 0.2313), (0.44, 0.1383, 0.2315), (0.44, 0.1382, 0.2316), (0.44, 0.1381, 0.2318), (0.44, 0.1379, 0.2319), (0.432, 0.1296, 0.2312), (0.44, 0.1296, 0.2312), (0.432, 0.1384, 0.2312), (0.432, 0.1296, 0.2313), (0.44, 0.1296, 0.2313), (0.432, 0.1384, 0.2313), (0.432, 0.1291, 0.2317), (0.432, 0.1297, 0.2315), (0.44, 0.1297, 0.2315), (0.432, 0.1389, 0.2317), (0.432, 0.1383, 0.2315), (0.44, 0.1291, 0.2317), (0.432, 0.1291, 0.2318), (0.432, 0.1292, 0.232), (0.432, 0.1298, 0.2316), (0.44, 0.1298, 0.2316), (0.432, 0.1389, 0.2318), (0.432, 0.1388, 0.232), (0.432, 0.1382, 0.2316), (0.44, 0.1389, 0.2317), (0.432, 0.1293, 0.2321), (0.432, 0.1294, 0.2323), (0.432, 0.1299, 0.2318), (0.44, 0.1299, 0.2318), (0.432, 0.1387, 0.2321), (0.432, 0.1381, 0.2318), (0.44, 0.1291, 0.2318), (0.44, 0.1305, 0.2425), (0.44, 0.1305, 0.2725), (0.44, 0.1389, 0.2318), (0.432, 0.1296, 0.2324), (0.432, 0.1301, 0.2319), (0.44, 0.1301, 0.2319), (0.432, 0.1386, 0.2323), (0.432, 0.1384, 0.2324), (0.432, 0.1379, 0.2319), (0.44, 0.1302, 0.2319), (0.44, 0.1304, 0.232), (0.44, 0.1292, 0.232), (0.44, 0.132, 0.2425), (0.44, 0.1388, 0.232), (0.432, 0.1297, 0.2324), (0.432, 0.1299, 0.2325), (0.432, 0.1302, 0.2319), (0.432, 0.1381, 0.2325), (0.432, 0.1378, 0.2319), (0.432, 0.1383, 0.2324), (0.432, 0.1301, 0.2325), (0.432, 0.1304, 0.232), (0.432, 0.1379, 0.2325), (0.432, 0.1376, 0.232), (0.432, 0.1306, 0.232), (0.432, 0.1374, 0.232), (0.44, 0.1293, 0.2321), (0.44, 0.135, 0.2425), (0.44, 0.1387, 0.2321), (0.44, 0.1294, 0.2323), (0.44, 0.1395, 0.2425), (0.44, 0.1365, 0.2425), (0.44, 0.1386, 0.2323), (0.44, 0.1296, 0.2324), (0.44, 0.141, 0.2425), (0.44, 0.1384, 0.2324), (0.44, 0.1297, 0.2324), (0.44, 0.1485, 0.2425), (0.44, 0.1455, 0.2425), (0.44, 0.144, 0.2425), (0.44, 0.1383, 0.2324), (0.44, 0.1299, 0.2325), (0.44, 0.15, 0.2425), (0.44, 0.153, 0.2425), (0.44, 0.1381, 0.2325), (0.44, 0.1301, 0.2325), (0.44, 0.1379, 0.2325), (0.432, 0.114, 0.278), (0.432, 0.114, 0.2425), (0.432, 0.1185, 0.2425), (0.432, 0.117, 0.278), (0.432, 0.117, 0.2425), (0.44, 0.117, 0.2725), (0.432, 0.1185, 0.278), (0.432, 0.123, 0.2425), (0.432, 0.1215, 0.278), (0.432, 0.1215, 0.2425), (0.44, 0.1215, 0.2725), (0.432, 0.123, 0.278), (0.432, 0.1275, 0.2425), (0.432, 0.126, 0.278), (0.432, 0.126, 0.2425), (0.44, 0.126, 0.2725), (0.432, 0.1275, 0.278), (0.432, 0.132, 0.2425), (0.432, 0.1305, 0.278), (0.432, 0.1305, 0.2425), (0.432, 0.132, 0.278), (0.432, 0.1365, 0.2425), (0.432, 0.135, 0.278), (0.432, 0.135, 0.2425), (0.44, 0.135, 0.2725), (0.432, 0.1365, 0.278), (0.432, 0.141, 0.2425), (0.432, 0.1395, 0.278), (0.432, 0.1395, 0.2425), (0.44, 0.1395, 0.2725), (0.432, 0.141, 0.278), (0.432, 0.1455, 0.2425), (0.432, 0.144, 0.278), (0.432, 0.144, 0.2425), (0.44, 0.144, 0.2725), (0.432, 0.1455, 0.278), (0.432, 0.15, 0.2425), (0.432, 0.1485, 0.278), (0.432, 0.1485, 0.2425), (0.44, 0.1485, 0.2725), (0.432, 0.15, 0.278), (0.432, 0.1545, 0.2425), (0.432, 0.153, 0.278), (0.432, 0.153, 0.2425), (0.44, 0.153, 0.2725), (0.432, 0.1545, 0.278), (0.44, 0.114, 0.2725), (0.44, 0.1185, 0.2725), (0.44, 0.123, 0.2725), (0.44, 0.1275, 0.2725), (0.44, 0.132, 0.2725), (0.44, 0.1365, 0.2725), (0.44, 0.141, 0.2725), (0.44, 0.1455, 0.2725), (0.44, 0.15, 0.2725), (0.44, 0.1545, 0.2725), (0.438, 0.015, 0.278), (0.438, 0.018, 0.278), (0.438, 0.0225, 0.278), (0.438, 0.0195, 0.278), (0.438, 0.027, 0.278), (0.438, 0.024, 0.278), (0.438, 0.0315, 0.278), (0.438, 0.0285, 0.278), (0.438, 0.036, 0.278), (0.438, 0.033, 0.278), (0.438, 0.0405, 0.278), (0.438, 0.0375, 0.278), (0.438, 0.045, 0.278), (0.438, 0.042, 0.278), (0.438, 0.0495, 0.278), (0.438, 0.0465, 0.278), (0.438, 0.054, 0.278), (0.438, 0.051, 0.278), (0.438, 0.0585, 0.278), (0.438, 0.0555, 0.278), (0.438, 0.063, 0.278), (0.438, 0.06, 0.278), (0.438, 0.0675, 0.278), (0.438, 0.0645, 0.278), (0.438, 0.072, 0.278), (0.438, 0.069, 0.278), (0.438, 0.0765, 0.278), (0.438, 0.0735, 0.278), (0.438, 0.081, 0.278), (0.438, 0.078, 0.278), (0.438, 0.0855, 0.278), (0.438, 0.0825, 0.278), (0.438, 0.09, 0.278), (0.438, 0.087, 0.278), (0.438, 0.0945, 0.278), (0.438, 0.0915, 0.278), (0.438, 0.099, 0.278), (0.438, 0.096, 0.278), (0.438, 0.1035, 0.278), (0.438, 0.1005, 0.278), (0.438, 0.108, 0.278), (0.438, 0.105, 0.278), (0.438, 0.1125, 0.278), (0.438, 0.1095, 0.278), (0.438, 0.117, 0.278), (0.438, 0.114, 0.278), (0.438, 0.1215, 0.278), (0.438, 0.1185, 0.278), (0.438, 0.126, 0.278), (0.438, 0.123, 0.278), (0.438, 0.1275, 0.278), (0.438, 0.1305, 0.278), (0.438, 0.135, 0.278), (0.438, 0.132, 0.278), (0.438, 0.1395, 0.278), (0.438, 0.1365, 0.278), (0.438, 0.144, 0.278), (0.438, 0.141, 0.278), (0.438, 0.1455, 0.278), (0.438, 0.1485, 0.278), (0.438, 0.15, 0.278), (0.438, 0.153, 0.278), (0.438, 0.1545, 0.278), (0.438, 0.155, 0.278), (0.432, 0.015, 0.297), (0.432, 0.015, 0.278), (0.432, 0.155, 0.278), (0.44, 0.015, 0.332), (0.432, 0.015, 0.334), (0.432, 0.015, 0.332), (0.432, 0.155, 0.332), (0.432, 0.155, 0.334), (0.44, 0.015, 0.334), (0.44, 0.015, 0.369), (0.44, 0.155, 0.369), (0.432, 0.015, 0.374), (0.432, 0.015, 0.369), (0.432, 0.155, 0.369), (0.432, 0.155, 0.374), (0.432, 0.025, 0.384), (0.432, 0.01512, 0.3756), (0.432, 0.145, 0.384), (0.442, 0.01512, 0.3756), (0.432, 0.1466, 0.3839), (0.432, 0.1549, 0.3756), (0.442, 0.1549, 0.3756), (0.432, 0.01549, 0.3771), (0.442, 0.01549, 0.3771), (0.432, 0.1545, 0.3771), (0.442, 0.1545, 0.3771), (0.432, 0.01609, 0.3785), (0.442, 0.01609, 0.3785), (0.432, 0.1539, 0.3785), (0.442, 0.1539, 0.3785), (0.432, 0.02344, 0.3839), (0.432, 0.02191, 0.3835), (0.432, 0.02046, 0.3829), (0.432, 0.01912, 0.3821), (0.432, 0.01691, 0.3799), (0.442, 0.01691, 0.3799), (0.432, 0.1531, 0.3799), (0.432, 0.1495, 0.3829), (0.432, 0.1481, 0.3835), (0.442, 0.1531, 0.3799), (0.432, 0.01793, 0.3811), (0.442, 0.01793, 0.3811), (0.432, 0.1521, 0.3811), (0.432, 0.1509, 0.3821), (0.442, 0.1521, 0.3811), (0.442, 0.01912, 0.3821), (0.442, 0.1509, 0.3821), (0.442, 0.02046, 0.3829), (0.442, 0.1495, 0.3829), (0.442, 0.02191, 0.3835), (0.442, 0.1481, 0.3835), (0.442, 0.02344, 0.3839), (0.442, 0.1466, 0.3839), (0.442, 0.025, 0.384), (0.442, 0.145, 0.384)], [], [(0, 1, 2), (1, 3, 2), (4, 0, 2), (3, 4, 2), (5, 6, 4), (6, 0, 4), (3, 5, 4), (7, 1, 0), (6, 7, 0), (5, 7, 6), (1, 7, 3), (7, 5, 3), (8, 9, 10), (9, 11, 10), (12, 8, 10), (11, 12, 10), (13, 8, 12), (14, 13, 12), (11, 14, 12), (13, 15, 8), (15, 9, 8), (14, 15, 13), (9, 15, 11), (15, 14, 11), (16, 17, 18), (17, 19, 18), (20, 16, 18), (21, 20, 18), (19, 21, 18), (17, 22, 19), (22, 21, 19), (23, 16, 20), (24, 25, 20), (25, 26, 20), (26, 27, 20), (27, 28, 20), (28, 29, 20), (29, 30, 20), (30, 31, 20), (21, 32, 20), (32, 33, 20), (33, 24, 20), (31, 34, 20), (34, 35, 20), (35, 23, 20), (36, 37, 21), (38, 36, 21), (39, 40, 21), (41, 39, 21), (40, 42, 21), (42, 43, 21), (43, 38, 21), (22, 44, 21), (44, 45, 21), (45, 41, 21), (37, 46, 21), (46, 32, 21), (47, 48, 49), (50, 51, 49), (52, 50, 49), (48, 52, 49), (53, 47, 49), (51, 53, 49), (54, 48, 47), (53, 55, 47), (55, 54, 47), (56, 57, 58), (59, 56, 58), (60, 59, 58), (61, 60, 58), (57, 61, 58), (62, 57, 56), (59, 62, 56), (63, 64, 65), (66, 67, 65), (67, 63, 65), (68, 66, 65), (64, 68, 65), (69, 64, 63), (67, 69, 63), (70, 71, 72), (73, 70, 72), (74, 73, 72), (75, 74, 72), (71, 75, 72), (76, 71, 70), (73, 76, 70), (77, 78, 79), (80, 81, 79), (81, 77, 79), (82, 80, 79), (78, 82, 79), (83, 78, 77), (81, 83, 77), (84, 85, 86), (87, 84, 86), (88, 87, 86), (89, 88, 86), (85, 89, 86), (90, 85, 84), (87, 90, 84), (91, 92, 93), (94, 95, 93), (95, 91, 93), (96, 94, 93), (92, 96, 93), (97, 92, 91), (95, 97, 91), (98, 99, 100), (101, 98, 100), (102, 101, 100), (103, 102, 100), (99, 103, 100), (104, 99, 98), (101, 104, 98), (105, 106, 107), (108, 109, 107), (109, 105, 107), (110, 108, 107), (106, 110, 107), (111, 106, 105), (109, 111, 105), (112, 113, 114), (115, 116, 114), (116, 112, 114), (117, 115, 114), (113, 117, 114), (118, 113, 112), (116, 118, 112), (119, 120, 121), (122, 119, 121), (123, 122, 121), (124, 123, 121), (120, 124, 121), (125, 120, 119), (122, 125, 119), (126, 127, 128), (129, 126, 128), (130, 129, 128), (131, 130, 128), (127, 131, 128), (132, 127, 126), (129, 132, 126), (133, 134, 135), (136, 133, 135), (137, 136, 135), (138, 137, 135), (134, 138, 135), (139, 134, 133), (136, 139, 133), (140, 141, 142), (143, 140, 142), (144, 143, 142), (145, 144, 142), (141, 145, 142), (146, 141, 140), (143, 146, 140), (147, 148, 149), (150, 147, 149), (151, 150, 149), (152, 151, 149), (148, 152, 149), (153, 148, 147), (150, 153, 147), (154, 155, 156), (157, 154, 156), (158, 157, 156), (159, 158, 156), (155, 159, 156), (160, 155, 154), (157, 160, 154), (161, 162, 163), (164, 161, 163), (165, 164, 163), (166, 165, 163), (162, 166, 163), (167, 162, 161), (164, 167, 161), (168, 169, 170), (171, 168, 170), (172, 171, 170), (173, 172, 170), (169, 173, 170), (174, 169, 168), (171, 174, 168), (175, 176, 177), (178, 175, 177), (179, 178, 177), (180, 179, 177), (176, 180, 177), (181, 176, 175), (178, 181, 175), (182, 183, 184), (185, 182, 184), (186, 185, 184), (187, 186, 184), (183, 187, 184), (188, 183, 182), (185, 188, 182), (189, 190, 191), (190, 192, 191), (192, 193, 191), (193, 194, 191), (195, 189, 191), (196, 195, 191), (197, 196, 191), (194, 197, 191), (198, 190, 189), (195, 198, 189), (199, 200, 201), (200, 202, 201), (203, 199, 201), (202, 203, 201), (204, 200, 199), (205, 204, 199), (203, 205, 199), (206, 207, 208), (207, 209, 208), (210, 206, 208), (209, 210, 208), (211, 207, 206), (212, 211, 206), (210, 212, 206), (213, 214, 215), (214, 216, 215), (217, 213, 215), (216, 217, 215), (218, 214, 213), (219, 218, 213), (217, 219, 213), (220, 221, 222), (221, 223, 222), (224, 220, 222), (223, 224, 222), (225, 221, 220), (226, 225, 220), (224, 226, 220), (227, 228, 229), (228, 230, 229), (231, 227, 229), (230, 231, 229), (232, 228, 227), (233, 232, 227), (231, 233, 227), (234, 235, 236), (235, 237, 236), (238, 234, 236), (237, 238, 236), (239, 235, 234), (240, 239, 234), (238, 240, 234), (241, 242, 243), (242, 244, 243), (32, 241, 243), (244, 32, 243), (245, 246, 241), (246, 242, 241), (247, 245, 241), (32, 247, 241), (248, 53, 51), (50, 248, 51), (248, 55, 53), (33, 60, 249), (60, 61, 249), (61, 250, 249), (250, 55, 249), (55, 33, 249), (33, 59, 60), (33, 66, 59), (68, 251, 59), (66, 68, 59), (251, 62, 59), (33, 67, 66), (33, 74, 67), (75, 252, 67), (74, 75, 67), (252, 69, 67), (33, 73, 74), (33, 80, 73), (82, 253, 73), (80, 82, 73), (253, 76, 73), (33, 81, 80), (33, 88, 81), (89, 254, 81), (88, 89, 81), (254, 83, 81), (33, 87, 88), (33, 94, 87), (96, 255, 87), (94, 96, 87), (255, 90, 87), (33, 95, 94), (33, 102, 95), (103, 256, 95), (102, 103, 95), (256, 97, 95), (33, 101, 102), (33, 108, 101), (110, 257, 101), (108, 110, 101), (257, 104, 101), (33, 109, 108), (33, 115, 109), (117, 258, 109), (115, 117, 109), (258, 111, 109), (33, 116, 115), (33, 123, 116), (124, 259, 116), (123, 124, 116), (259, 118, 116), (33, 122, 123), (33, 130, 122), (131, 260, 122), (130, 131, 122), (260, 125, 122), (33, 129, 130), (33, 137, 129), (138, 261, 129), (137, 138, 129), (261, 132, 129), (33, 136, 137), (33, 144, 136), (145, 262, 136), (144, 145, 136), (262, 139, 136), (33, 143, 144), (33, 151, 143), (152, 263, 143), (151, 152, 143), (263, 146, 143), (33, 150, 151), (33, 158, 150), (159, 264, 150), (158, 159, 150), (264, 153, 150), (33, 157, 158), (33, 165, 157), (166, 265, 157), (165, 166, 157), (265, 160, 157), (33, 164, 165), (33, 172, 164), (173, 266, 164), (172, 173, 164), (266, 167, 164), (33, 171, 172), (33, 179, 171), (180, 267, 171), (179, 180, 171), (267, 174, 171), (33, 178, 179), (33, 186, 178), (187, 268, 178), (186, 187, 178), (268, 181, 178), (33, 185, 186), (33, 196, 185), (197, 269, 185), (196, 197, 185), (269, 188, 185), (33, 195, 196), (202, 198, 195), (33, 202, 195), (270, 198, 202), (200, 270, 202), (33, 203, 202), (209, 205, 203), (33, 209, 203), (271, 205, 209), (207, 271, 209), (33, 210, 209), (216, 212, 210), (33, 216, 210), (272, 212, 216), (214, 272, 216), (33, 217, 216), (273, 219, 217), (33, 273, 217), (223, 274, 273), (274, 275, 273), (275, 219, 273), (33, 223, 273), (221, 274, 223), (33, 224, 223), (230, 226, 224), (33, 230, 224), (276, 226, 230), (228, 276, 230), (33, 231, 230), (237, 233, 231), (33, 237, 231), (277, 233, 237), (235, 277, 237), (33, 238, 237), (244, 240, 238), (32, 244, 238), (33, 32, 238), (278, 240, 244), (242, 278, 244), (55, 24, 33), (279, 247, 32), (46, 279, 32), (280, 246, 245), (247, 280, 245), (279, 280, 247), (248, 24, 55), (250, 54, 55), (50, 24, 248), (281, 280, 279), (46, 281, 279), (50, 25, 24), (37, 281, 46), (52, 282, 50), (282, 25, 50), (52, 283, 282), (283, 26, 282), (26, 25, 282), (284, 280, 281), (285, 284, 281), (37, 285, 281), (36, 285, 37), (286, 287, 288), (287, 285, 288), (285, 36, 288), (36, 286, 288), (287, 284, 285), (289, 290, 286), (290, 287, 286), (291, 289, 286), (36, 291, 286), (52, 292, 283), (292, 27, 283), (27, 26, 283), (293, 291, 36), (38, 293, 36), (294, 290, 289), (291, 294, 289), (293, 294, 291), (295, 296, 297), (296, 292, 297), (292, 295, 297), (52, 298, 292), (296, 27, 292), (298, 295, 292), (295, 299, 296), (299, 27, 296), (300, 294, 293), (38, 300, 293), (301, 28, 27), (299, 301, 27), (43, 300, 38), (295, 302, 299), (303, 301, 299), (302, 303, 299), (304, 28, 301), (303, 305, 301), (305, 306, 301), (306, 304, 301), (307, 29, 304), (29, 28, 304), (306, 308, 304), (308, 309, 304), (309, 307, 304), (310, 311, 300), (311, 294, 300), (43, 310, 300), (42, 310, 43), (312, 313, 314), (313, 310, 314), (310, 312, 314), (313, 311, 310), (42, 312, 310), (315, 313, 312), (42, 315, 312), (316, 30, 307), (30, 29, 307), (309, 316, 307), (40, 315, 42), (317, 318, 315), (318, 313, 315), (319, 317, 315), (40, 319, 315), (309, 31, 316), (31, 30, 316), (39, 320, 40), (320, 319, 40), (321, 318, 317), (319, 321, 317), (320, 321, 319), (308, 34, 309), (34, 31, 309), (322, 321, 320), (323, 322, 320), (39, 323, 320), (41, 323, 39), (306, 35, 308), (35, 34, 308), (41, 322, 323), (45, 322, 41), (305, 35, 306), (324, 321, 322), (45, 324, 322), (325, 326, 35), (305, 325, 35), (326, 23, 35), (44, 327, 45), (328, 324, 45), (7, 329, 45), (330, 7, 45), (327, 330, 45), (329, 331, 45), (331, 332, 45), (332, 333, 45), (333, 334, 45), (334, 335, 45), (335, 328, 45), (198, 336, 192), (190, 198, 192), (336, 337, 192), (337, 338, 192), (338, 339, 192), (339, 340, 192), (340, 193, 192), (205, 270, 200), (204, 205, 200), (212, 271, 207), (211, 212, 207), (219, 272, 214), (218, 219, 214), (226, 274, 221), (225, 226, 221), (233, 276, 228), (232, 233, 228), (240, 277, 235), (239, 240, 235), (280, 278, 242), (246, 280, 242), (294, 284, 287), (290, 294, 287), (321, 311, 313), (318, 321, 313), (198, 275, 336), (275, 337, 336), (270, 275, 198), (205, 275, 270), (271, 275, 205), (212, 275, 271), (272, 275, 212), (219, 275, 272), (226, 324, 274), (324, 275, 274), (276, 324, 226), (233, 324, 276), (277, 324, 233), (240, 324, 277), (278, 324, 240), (280, 324, 278), (284, 324, 280), (294, 324, 284), (311, 324, 294), (321, 324, 311), (275, 338, 337), (341, 342, 275), (324, 343, 275), (343, 344, 275), (344, 345, 275), (345, 346, 275), (346, 347, 275), (347, 341, 275), (342, 348, 275), (348, 349, 275), (349, 350, 275), (350, 351, 275), (351, 352, 275), (352, 353, 275), (353, 338, 275), (354, 355, 324), (328, 356, 324), (356, 357, 324), (357, 354, 324), (355, 358, 324), (358, 343, 324), (359, 346, 360), (346, 345, 360), (345, 361, 360), (362, 359, 360), (363, 362, 360), (361, 363, 360), (344, 361, 345), (364, 347, 359), (347, 346, 359), (365, 364, 359), (362, 365, 359), (344, 366, 361), (367, 363, 361), (366, 367, 361), (343, 366, 344), (368, 341, 364), (341, 347, 364), (369, 368, 364), (365, 369, 364), (343, 370, 366), (371, 367, 366), (370, 371, 366), (358, 370, 343), (372, 365, 362), (373, 372, 362), (363, 373, 362), (363, 374, 373), (375, 372, 373), (376, 375, 373), (374, 376, 373), (377, 369, 365), (372, 377, 365), (367, 374, 363), (378, 377, 372), (375, 378, 372), (367, 379, 374), (380, 376, 374), (379, 380, 374), (381, 342, 368), (342, 341, 368), (382, 381, 368), (369, 382, 368), (358, 383, 370), (384, 371, 370), (383, 384, 370), (355, 383, 358), (385, 382, 369), (377, 385, 369), (371, 379, 367), (386, 385, 377), (378, 386, 377), (371, 387, 379), (388, 380, 379), (387, 388, 379), (389, 390, 391), (392, 389, 391), (390, 378, 391), (378, 375, 391), (375, 392, 391), (376, 392, 375), (389, 393, 390), (393, 386, 390), (386, 378, 390), (394, 389, 392), (376, 394, 392), (380, 394, 376), (395, 396, 382), (385, 395, 382), (396, 381, 382), (384, 387, 371), (397, 395, 385), (386, 397, 385), (384, 398, 387), (399, 388, 387), (398, 399, 387), (400, 348, 381), (348, 342, 381), (396, 400, 381), (355, 401, 383), (402, 384, 383), (401, 402, 383), (354, 401, 355), (389, 403, 393), (403, 397, 393), (397, 386, 393), (404, 389, 394), (380, 404, 394), (388, 404, 380), (389, 405, 403), (405, 406, 403), (406, 397, 403), (407, 389, 404), (388, 407, 404), (406, 395, 397), (399, 407, 388), (408, 409, 396), (395, 408, 396), (409, 400, 396), (402, 398, 384), (406, 408, 395), (402, 410, 398), (411, 399, 398), (410, 411, 398), (412, 349, 400), (349, 348, 400), (409, 412, 400), (354, 413, 401), (414, 402, 401), (413, 414, 401), (357, 413, 354), (389, 415, 405), (415, 416, 405), (416, 406, 405), (417, 389, 407), (399, 417, 407), (416, 408, 406), (411, 417, 399), (418, 419, 409), (408, 418, 409), (419, 412, 409), (414, 410, 402), (416, 418, 408), (414, 420, 410), (421, 411, 410), (420, 421, 410), (389, 422, 415), (422, 423, 415), (423, 416, 415), (424, 389, 417), (411, 424, 417), (423, 418, 416), (421, 424, 411), (425, 350, 412), (350, 349, 412), (419, 425, 412), (357, 426, 413), (427, 414, 413), (426, 427, 413), (356, 426, 357), (428, 429, 419), (418, 428, 419), (429, 425, 419), (427, 420, 414), (423, 428, 418), (427, 430, 420), (431, 421, 420), (430, 431, 420), (389, 432, 422), (432, 433, 422), (433, 423, 422), (434, 389, 424), (421, 434, 424), (433, 428, 423), (431, 434, 421), (435, 351, 425), (351, 350, 425), (429, 435, 425), (356, 436, 426), (437, 427, 426), (436, 437, 426), (328, 438, 356), (438, 436, 356), (439, 440, 429), (428, 439, 429), (440, 435, 429), (437, 430, 427), (433, 439, 428), (437, 441, 430), (442, 431, 430), (441, 442, 430), (389, 443, 432), (443, 444, 432), (444, 433, 432), (445, 389, 434), (431, 445, 434), (444, 439, 433), (442, 445, 431), (446, 352, 435), (352, 351, 435), (440, 446, 435), (438, 447, 436), (448, 437, 436), (447, 448, 436), (328, 449, 438), (449, 447, 438), (450, 451, 440), (439, 450, 440), (451, 446, 440), (448, 441, 437), (444, 450, 439), (448, 452, 441), (453, 442, 441), (452, 453, 441), (389, 454, 443), (454, 455, 443), (455, 444, 443), (456, 389, 445), (442, 456, 445), (455, 450, 444), (453, 456, 442), (457, 458, 446), (458, 352, 446), (451, 457, 446), (459, 460, 451), (450, 459, 451), (460, 457, 451), (389, 461, 454), (461, 462, 454), (462, 455, 454), (456, 463, 389), (464, 461, 389), (465, 466, 389), (466, 467, 389), (467, 464, 389), (468, 469, 389), (469, 470, 389), (470, 465, 389), (471, 472, 389), (472, 473, 389), (473, 468, 389), (474, 475, 389), (475, 476, 389), (476, 471, 389), (463, 477, 389), (477, 478, 389), (478, 474, 389), (453, 463, 456), (479, 452, 448), (447, 479, 448), (449, 480, 447), (480, 479, 447), (458, 353, 352), (455, 459, 450), (462, 459, 455), (481, 463, 453), (452, 481, 453), (479, 482, 452), (482, 481, 452), (328, 483, 449), (483, 480, 449), (464, 484, 461), (484, 462, 461), (481, 477, 463), (484, 485, 462), (485, 459, 462), (486, 477, 481), (482, 486, 481), (485, 487, 460), (459, 485, 460), (487, 488, 460), (488, 457, 460), (489, 482, 479), (480, 489, 479), (489, 490, 482), (490, 486, 482), (488, 491, 457), (491, 458, 457), (483, 492, 480), (492, 489, 480), (491, 353, 458), (328, 493, 483), (493, 492, 483), (467, 494, 464), (494, 484, 464), (486, 478, 477), (494, 495, 484), (495, 485, 484), (496, 478, 486), (490, 496, 486), (495, 497, 487), (485, 495, 487), (497, 498, 487), (498, 488, 487), (499, 490, 489), (492, 499, 489), (499, 500, 490), (500, 496, 490), (498, 501, 488), (501, 491, 488), (493, 502, 492), (502, 499, 492), (501, 353, 491), (328, 503, 493), (503, 502, 493), (466, 504, 467), (504, 494, 467), (496, 474, 478), (504, 505, 494), (505, 495, 494), (506, 474, 496), (500, 506, 496), (505, 507, 497), (495, 505, 497), (507, 508, 497), (508, 498, 497), (509, 500, 499), (502, 509, 499), (509, 510, 500), (510, 506, 500), (508, 511, 498), (511, 501, 498), (503, 512, 502), (512, 509, 502), (511, 353, 501), (328, 513, 503), (513, 512, 503), (465, 514, 466), (514, 504, 466), (506, 475, 474), (514, 515, 504), (515, 505, 504), (516, 475, 506), (510, 516, 506), (515, 517, 507), (505, 515, 507), (517, 518, 507), (518, 508, 507), (519, 510, 509), (512, 519, 509), (519, 520, 510), (520, 516, 510), (470, 521, 465), (521, 514, 465), (516, 476, 475), (521, 522, 514), (522, 515, 514), (523, 476, 516), (520, 523, 516), (518, 524, 508), (524, 511, 508), (513, 525, 512), (525, 519, 512), (524, 353, 511), (328, 526, 513), (526, 525, 513), (522, 527, 517), (515, 522, 517), (527, 528, 517), (528, 518, 517), (529, 520, 519), (525, 529, 519), (529, 530, 520), (530, 523, 520), (469, 531, 470), (531, 521, 470), (523, 471, 476), (531, 532, 521), (532, 522, 521), (533, 471, 523), (530, 533, 523), (468, 534, 469), (534, 531, 469), (533, 472, 471), (534, 535, 531), (535, 532, 531), (536, 472, 533), (530, 537, 533), (537, 536, 533), (528, 538, 518), (538, 524, 518), (526, 539, 525), (539, 529, 525), (538, 353, 524), (328, 540, 526), (540, 539, 526), (532, 541, 527), (522, 532, 527), (541, 542, 527), (542, 528, 527), (543, 530, 529), (539, 543, 529), (543, 537, 530), (473, 544, 468), (544, 534, 468), (536, 473, 472), (544, 545, 534), (545, 535, 534), (544, 473, 536), (537, 546, 536), (546, 544, 536), (546, 545, 544), (535, 547, 541), (532, 535, 541), (547, 548, 541), (548, 542, 541), (549, 537, 543), (539, 550, 543), (550, 549, 543), (549, 546, 537), (542, 551, 528), (551, 538, 528), (540, 550, 539), (551, 353, 538), (328, 552, 540), (552, 550, 540), (545, 553, 547), (535, 545, 547), (553, 554, 547), (554, 548, 547), (553, 546, 549), (550, 555, 549), (555, 553, 549), (553, 545, 546), (555, 554, 553), (548, 556, 542), (556, 551, 542), (552, 555, 550), (556, 353, 551), (328, 557, 552), (557, 555, 552), (554, 558, 548), (558, 556, 548), (557, 554, 555), (558, 353, 556), (353, 558, 557), (328, 353, 557), (558, 554, 557), (353, 339, 338), (559, 560, 353), (561, 562, 353), (562, 563, 353), (563, 559, 353), (328, 564, 353), (564, 565, 353), (565, 561, 353), (560, 566, 353), (566, 567, 353), (567, 568, 353), (568, 569, 353), (569, 570, 353), (570, 571, 353), (571, 339, 353), (572, 573, 328), (573, 574, 328), (574, 575, 328), (575, 576, 328), (576, 577, 328), (577, 564, 328), (335, 578, 328), (578, 579, 328), (579, 572, 328), (580, 562, 581), (562, 561, 581), (561, 582, 581), (583, 580, 581), (584, 583, 581), (582, 584, 581), (565, 582, 561), (585, 563, 580), (563, 562, 580), (586, 585, 580), (583, 586, 580), (565, 587, 582), (588, 584, 582), (587, 588, 582), (564, 587, 565), (589, 559, 585), (559, 563, 585), (590, 589, 585), (586, 590, 585), (564, 591, 587), (592, 588, 587), (591, 592, 587), (577, 591, 564), (593, 586, 583), (594, 593, 583), (584, 594, 583), (584, 595, 594), (596, 593, 594), (597, 596, 594), (595, 597, 594), (598, 590, 586), (593, 598, 586), (588, 595, 584), (599, 598, 593), (596, 599, 593), (588, 600, 595), (601, 597, 595), (600, 601, 595), (602, 560, 589), (560, 559, 589), (603, 602, 589), (590, 603, 589), (577, 604, 591), (605, 592, 591), (604, 605, 591), (576, 604, 577), (606, 603, 590), (598, 606, 590), (592, 600, 588), (607, 606, 598), (599, 607, 598), (592, 608, 600), (609, 601, 600), (608, 609, 600), (610, 599, 611), (599, 596, 611), (596, 612, 611), (613, 610, 611), (612, 613, 611), (597, 612, 596), (614, 607, 610), (607, 599, 610), (613, 614, 610), (597, 615, 612), (615, 613, 612), (601, 615, 597), (616, 617, 603), (606, 616, 603), (617, 602, 603), (605, 608, 592), (618, 616, 606), (607, 618, 606), (605, 619, 608), (620, 609, 608), (619, 620, 608), (621, 566, 602), (566, 560, 602), (617, 621, 602), (576, 622, 604), (623, 605, 604), (622, 623, 604), (575, 622, 576), (624, 618, 614), (618, 607, 614), (613, 624, 614), (601, 625, 615), (625, 613, 615), (609, 625, 601), (626, 627, 624), (627, 618, 624), (613, 626, 624), (609, 628, 625), (628, 613, 625), (627, 616, 618), (620, 628, 609), (629, 630, 617), (616, 629, 617), (630, 621, 617), (623, 619, 605), (627, 629, 616), (623, 631, 619), (632, 620, 619), (631, 632, 619), (633, 567, 621), (567, 566, 621), (630, 633, 621), (575, 634, 622), (635, 623, 622), (634, 635, 622), (574, 634, 575), (636, 637, 626), (637, 627, 626), (613, 636, 626), (620, 638, 628), (638, 613, 628), (637, 629, 627), (632, 638, 620), (639, 640, 630), (629, 639, 630), (640, 633, 630), (635, 631, 623), (637, 639, 629), (635, 641, 631), (642, 632, 631), (641, 642, 631), (643, 644, 636), (644, 637, 636), (613, 643, 636), (632, 645, 638), (645, 613, 638), (644, 639, 637), (642, 645, 632), (646, 568, 633), (568, 567, 633), (640, 646, 633), (574, 647, 634), (648, 635, 634), (647, 648, 634), (573, 647, 574), (649, 650, 640), (639, 649, 640), (650, 646, 640), (648, 641, 635), (644, 649, 639), (648, 651, 641), (652, 642, 641), (651, 652, 641), (653, 654, 643), (654, 644, 643), (613, 653, 643), (642, 655, 645), (655, 613, 645), (654, 649, 644), (652, 655, 642), (656, 569, 646), (569, 568, 646), (650, 656, 646), (573, 657, 647), (658, 648, 647), (657, 658, 647), (572, 657, 573), (659, 660, 650), (649, 659, 650), (660, 656, 650), (658, 651, 648), (654, 659, 649), (658, 661, 651), (662, 652, 651), (661, 662, 651), (663, 664, 653), (664, 654, 653), (613, 663, 653), (652, 665, 655), (665, 613, 655), (664, 659, 654), (662, 665, 652), (666, 570, 656), (570, 569, 656), (660, 666, 656), (572, 667, 657), (668, 658, 657), (667, 668, 657), (579, 667, 572), (669, 670, 660), (659, 669, 660), (670, 666, 660), (668, 661, 658), (664, 669, 659), (668, 671, 661), (672, 662, 661), (671, 672, 661), (673, 674, 663), (674, 664, 663), (613, 673, 663), (662, 675, 665), (675, 613, 665), (674, 669, 664), (672, 675, 662), (676, 677, 666), (677, 570, 666), (670, 676, 666), (678, 679, 670), (669, 678, 670), (679, 676, 670), (680, 681, 673), (681, 674, 673), (613, 680, 673), (675, 682, 613), (683, 680, 613), (684, 685, 613), (685, 686, 613), (686, 683, 613), (687, 688, 613), (688, 689, 613), (689, 684, 613), (690, 691, 613), (691, 692, 613), (692, 687, 613), (693, 694, 613), (694, 695, 613), (695, 690, 613), (682, 696, 613), (696, 697, 613), (697, 693, 613), (672, 682, 675), (698, 671, 668), (667, 698, 668), (579, 699, 667), (699, 698, 667), (677, 571, 570), (674, 678, 669), (681, 678, 674), (671, 700, 672), (700, 682, 672), (698, 701, 671), (701, 700, 671), (578, 699, 579), (683, 702, 680), (702, 681, 680), (700, 696, 682), (702, 703, 681), (703, 678, 681), (701, 704, 700), (704, 696, 700), (703, 705, 679), (678, 703, 679), (705, 706, 679), (706, 676, 679), (707, 701, 698), (699, 707, 698), (707, 708, 701), (708, 704, 701), (706, 709, 676), (709, 677, 676), (578, 710, 699), (710, 707, 699), (709, 571, 677), (335, 711, 578), (711, 710, 578), (686, 712, 683), (712, 702, 683), (704, 697, 696), (712, 713, 702), (713, 703, 702), (708, 714, 704), (714, 697, 704), (713, 715, 705), (703, 713, 705), (715, 716, 705), (716, 706, 705), (717, 708, 707), (710, 717, 707), (717, 718, 708), (718, 714, 708), (716, 719, 706), (719, 709, 706), (711, 720, 710), (720, 717, 710), (719, 571, 709), (335, 721, 711), (721, 720, 711), (685, 722, 686), (722, 712, 686), (714, 693, 697), (722, 723, 712), (723, 713, 712), (718, 724, 714), (724, 693, 714), (723, 725, 715), (713, 723, 715), (725, 726, 715), (726, 716, 715), (727, 718, 717), (720, 727, 717), (727, 728, 718), (728, 724, 718), (726, 729, 716), (729, 719, 716), (721, 730, 720), (730, 727, 720), (729, 571, 719), (335, 731, 721), (731, 730, 721), (684, 732, 685), (732, 722, 685), (724, 694, 693), (732, 733, 722), (733, 723, 722), (728, 734, 724), (734, 694, 724), (733, 735, 725), (723, 733, 725), (735, 736, 725), (736, 726, 725), (737, 728, 727), (730, 737, 727), (737, 738, 728), (738, 734, 728), (689, 739, 684), (739, 732, 684), (734, 695, 694), (739, 740, 732), (740, 733, 732), (738, 741, 734), (741, 695, 734), (736, 742, 726), (742, 729, 726), (731, 743, 730), (743, 737, 730), (742, 571, 729), (335, 744, 731), (744, 743, 731), (740, 745, 735), (733, 740, 735), (745, 746, 735), (746, 736, 735), (747, 738, 737), (743, 747, 737), (747, 748, 738), (748, 741, 738), (688, 749, 689), (749, 739, 689), (741, 690, 695), (749, 750, 739), (750, 740, 739), (748, 751, 741), (751, 690, 741), (687, 752, 688), (752, 749, 688), (751, 691, 690), (752, 753, 749), (753, 750, 749), (748, 754, 751), (754, 755, 751), (755, 691, 751), (746, 756, 736), (756, 742, 736), (744, 757, 743), (757, 747, 743), (756, 571, 742), (335, 758, 744), (758, 757, 744), (750, 759, 745), (740, 750, 745), (759, 760, 745), (760, 746, 745), (761, 748, 747), (757, 761, 747), (761, 754, 748), (692, 762, 687), (762, 752, 687), (755, 692, 691), (762, 763, 752), (763, 753, 752), (754, 764, 755), (764, 762, 755), (762, 692, 755), (764, 763, 762), (753, 765, 759), (750, 753, 759), (765, 766, 759), (766, 760, 759), (767, 754, 761), (757, 768, 761), (768, 767, 761), (767, 764, 754), (760, 769, 746), (769, 756, 746), (758, 768, 757), (769, 571, 756), (335, 770, 758), (770, 768, 758), (763, 771, 765), (753, 763, 765), (771, 772, 765), (772, 766, 765), (771, 764, 767), (768, 773, 767), (773, 771, 767), (771, 763, 764), (773, 772, 771), (766, 774, 760), (774, 769, 760), (770, 773, 768), (774, 571, 769), (571, 775, 770), (335, 571, 770), (775, 773, 770), (772, 776, 766), (776, 774, 766), (775, 772, 773), (776, 571, 774), (571, 776, 775), (776, 772, 775), (777, 778, 339), (778, 779, 339), (779, 780, 339), (780, 781, 339), (781, 782, 339), (782, 340, 339), (571, 777, 339), (783, 784, 571), (785, 786, 571), (786, 787, 571), (787, 783, 571), (335, 788, 571), (788, 789, 571), (789, 785, 571), (784, 777, 571), (790, 791, 335), (792, 790, 335), (791, 793, 335), (793, 794, 335), (794, 795, 335), (334, 796, 335), (796, 797, 335), (797, 792, 335), (795, 798, 335), (798, 788, 335), (789, 799, 800), (785, 789, 800), (801, 786, 800), (786, 785, 800), (802, 801, 800), (803, 802, 800), (799, 803, 800), (789, 804, 799), (804, 803, 799), (788, 804, 789), (805, 787, 801), (787, 786, 801), (802, 805, 801), (788, 806, 804), (806, 803, 804), (798, 806, 788), (807, 783, 805), (783, 787, 805), (802, 807, 805), (798, 808, 806), (808, 803, 806), (795, 808, 798), (809, 784, 807), (784, 783, 807), (810, 811, 807), (811, 812, 807), (812, 809, 807), (802, 813, 807), (813, 810, 807), (795, 814, 808), (814, 815, 808), (815, 816, 808), (816, 817, 808), (818, 803, 808), (817, 818, 808), (794, 814, 795), (812, 777, 809), (777, 784, 809), (794, 815, 814), (793, 815, 794), (812, 778, 777), (811, 779, 812), (779, 778, 812), (793, 816, 815), (791, 816, 793), (810, 780, 811), (780, 779, 811), (791, 817, 816), (790, 817, 791), (813, 781, 810), (781, 780, 810), (790, 818, 817), (792, 818, 790), (802, 782, 813), (782, 781, 813), (792, 803, 818), (797, 803, 792), (819, 782, 802), (803, 819, 802), (796, 820, 803), (797, 796, 803), (820, 819, 803), (821, 340, 782), (819, 821, 782), (822, 823, 819), (823, 821, 819), (820, 824, 819), (824, 825, 819), (825, 826, 819), (826, 827, 819), (827, 828, 819), (828, 822, 819), (796, 829, 820), (830, 831, 820), (831, 824, 820), (832, 830, 820), (829, 832, 820), (823, 340, 821), (334, 833, 796), (833, 829, 796), (834, 835, 822), (835, 823, 822), (828, 834, 822), (833, 836, 829), (836, 832, 829), (835, 340, 823), (334, 837, 833), (837, 836, 833), (838, 839, 834), (839, 835, 834), (828, 838, 834), (837, 840, 836), (840, 832, 836), (839, 340, 835), (334, 841, 837), (841, 840, 837), (842, 843, 838), (843, 839, 838), (828, 842, 838), (841, 844, 840), (844, 832, 840), (843, 340, 839), (334, 845, 841), (845, 844, 841), (846, 847, 842), (847, 848, 842), (848, 843, 842), (828, 846, 842), (845, 849, 844), (849, 832, 844), (850, 340, 843), (848, 850, 843), (334, 851, 845), (851, 849, 845), (847, 850, 848), (828, 852, 846), (852, 847, 846), (851, 832, 849), (852, 850, 847), (334, 853, 851), (853, 832, 851), (827, 854, 828), (854, 852, 828), (853, 830, 832), (854, 850, 852), (334, 855, 853), (855, 830, 853), (826, 856, 827), (856, 854, 827), (855, 831, 830), (856, 850, 854), (334, 857, 855), (857, 831, 855), (825, 858, 826), (858, 856, 826), (857, 824, 831), (858, 850, 856), (334, 859, 857), (859, 824, 857), (824, 858, 825), (859, 858, 824), (859, 850, 858), (334, 850, 859), (860, 861, 340), (850, 862, 340), (862, 863, 340), (863, 860, 340), (861, 864, 340), (864, 865, 340), (865, 866, 340), (866, 193, 340), (867, 868, 850), (869, 867, 850), (334, 870, 850), (870, 871, 850), (871, 872, 850), (872, 869, 850), (868, 873, 850), (873, 862, 850), (874, 875, 334), (876, 877, 334), (877, 878, 334), (878, 870, 334), (875, 879, 334), (879, 880, 334), (880, 876, 334), (333, 881, 334), (881, 882, 334), (882, 874, 334), (871, 883, 884), (872, 871, 884), (885, 869, 884), (869, 872, 884), (886, 885, 884), (887, 886, 884), (883, 887, 884), (871, 888, 883), (888, 887, 883), (870, 888, 871), (889, 867, 885), (867, 869, 885), (886, 889, 885), (870, 890, 888), (890, 887, 888), (878, 890, 870), (891, 868, 889), (868, 867, 889), (886, 891, 889), (878, 892, 890), (892, 887, 890), (877, 892, 878), (893, 873, 891), (873, 868, 891), (894, 895, 891), (895, 896, 891), (896, 893, 891), (886, 897, 891), (897, 894, 891), (877, 898, 892), (898, 899, 892), (899, 900, 892), (900, 901, 892), (902, 887, 892), (901, 902, 892), (876, 898, 877), (896, 862, 893), (862, 873, 893), (876, 899, 898), (880, 899, 876), (896, 863, 862), (895, 860, 896), (860, 863, 896), (880, 900, 899), (879, 900, 880), (894, 861, 895), (861, 860, 895), (879, 901, 900), (875, 901, 879), (897, 864, 894), (864, 861, 894), (875, 902, 901), (874, 902, 875), (886, 865, 897), (865, 864, 897), (874, 887, 902), (882, 887, 874), (903, 865, 886), (887, 903, 886), (881, 904, 887), (882, 881, 887), (904, 903, 887), (905, 866, 865), (903, 905, 865), (906, 907, 903), (907, 905, 903), (904, 908, 903), (908, 909, 903), (909, 910, 903), (910, 911, 903), (911, 912, 903), (912, 906, 903), (881, 913, 904), (914, 915, 904), (915, 908, 904), (916, 914, 904), (913, 916, 904), (907, 866, 905), (333, 917, 881), (917, 913, 881), (918, 919, 906), (919, 907, 906), (912, 918, 906), (917, 920, 913), (920, 916, 913), (919, 866, 907), (333, 921, 917), (921, 920, 917), (922, 923, 918), (923, 919, 918), (912, 922, 918), (921, 924, 920), (924, 916, 920), (923, 866, 919), (333, 925, 921), (925, 924, 921), (926, 927, 922), (927, 923, 922), (912, 926, 922), (925, 928, 924), (928, 916, 924), (927, 866, 923), (333, 929, 925), (929, 928, 925), (930, 931, 926), (931, 932, 926), (932, 927, 926), (912, 930, 926), (929, 933, 928), (933, 916, 928), (934, 866, 927), (932, 934, 927), (333, 935, 929), (935, 933, 929), (931, 934, 932), (912, 936, 930), (936, 931, 930), (935, 916, 933), (936, 934, 931), (333, 937, 935), (937, 916, 935), (911, 938, 912), (938, 936, 912), (937, 914, 916), (938, 934, 936), (333, 939, 937), (939, 914, 937), (910, 940, 911), (940, 938, 911), (939, 915, 914), (940, 934, 938), (333, 941, 939), (941, 915, 939), (909, 942, 910), (942, 940, 910), (941, 908, 915), (942, 934, 940), (333, 943, 941), (943, 908, 941), (908, 942, 909), (943, 942, 908), (943, 934, 942), (333, 934, 943), (934, 944, 866), (944, 945, 866), (945, 946, 866), (946, 947, 866), (947, 948, 866), (948, 949, 866), (949, 950, 866), (950, 193, 866), (951, 952, 934), (952, 953, 934), (953, 954, 934), (333, 955, 934), (955, 956, 934), (956, 951, 934), (954, 957, 934), (957, 944, 934), (958, 959, 333), (960, 961, 333), (961, 962, 333), (962, 955, 333), (959, 963, 333), (963, 964, 333), (964, 960, 333), (332, 965, 333), (965, 966, 333), (966, 958, 333), (956, 967, 968), (951, 956, 968), (969, 952, 968), (952, 951, 968), (970, 969, 968), (971, 970, 968), (967, 971, 968), (956, 972, 967), (972, 971, 967), (955, 972, 956), (973, 953, 969), (953, 952, 969), (970, 973, 969), (955, 974, 972), (974, 971, 972), (962, 974, 955), (975, 954, 973), (954, 953, 973), (970, 975, 973), (962, 976, 974), (976, 971, 974), (961, 976, 962), (977, 957, 975), (957, 954, 975), (978, 979, 975), (979, 980, 975), (980, 977, 975), (970, 981, 975), (981, 978, 975), (961, 982, 976), (982, 983, 976), (983, 984, 976), (984, 985, 976), (986, 971, 976), (985, 986, 976), (960, 982, 961), (980, 944, 977), (944, 957, 977), (960, 983, 982), (964, 983, 960), (980, 945, 944), (979, 946, 980), (946, 945, 980), (964, 984, 983), (963, 984, 964), (978, 947, 979), (947, 946, 979), (963, 985, 984), (959, 985, 963), (981, 948, 978), (948, 947, 978), (959, 986, 985), (958, 986, 959), (970, 949, 981), (949, 948, 981), (958, 971, 986), (966, 971, 958), (987, 949, 970), (971, 987, 970), (965, 988, 971), (966, 965, 971), (988, 987, 971), (989, 950, 949), (987, 989, 949), (990, 991, 987), (991, 989, 987), (988, 992, 987), (992, 993, 987), (993, 994, 987), (994, 995, 987), (995, 996, 987), (996, 990, 987), (965, 997, 988), (998, 999, 988), (999, 992, 988), (1000, 998, 988), (997, 1000, 988), (991, 950, 989), (332, 1001, 965), (1001, 997, 965), (1002, 1003, 990), (1003, 991, 990), (996, 1002, 990), (1001, 1004, 997), (1004, 1000, 997), (1003, 950, 991), (332, 1005, 1001), (1005, 1004, 1001), (1006, 1007, 1002), (1007, 1003, 1002), (996, 1006, 1002), (1005, 1008, 1004), (1008, 1000, 1004), (1007, 950, 1003), (332, 1009, 1005), (1009, 1008, 1005), (1010, 1011, 1006), (1011, 1007, 1006), (996, 1010, 1006), (1009, 1012, 1008), (1012, 1000, 1008), (1011, 950, 1007), (332, 1013, 1009), (1013, 1012, 1009), (1014, 1015, 1010), (1015, 1016, 1010), (1016, 1011, 1010), (996, 1014, 1010), (1013, 1017, 1012), (1017, 1000, 1012), (1018, 950, 1011), (1016, 1018, 1011), (332, 1019, 1013), (1019, 1017, 1013), (1015, 1018, 1016), (996, 1020, 1014), (1020, 1015, 1014), (1019, 1000, 1017), (1020, 1018, 1015), (332, 1021, 1019), (1021, 1000, 1019), (995, 1022, 996), (1022, 1020, 996), (1021, 998, 1000), (1022, 1018, 1020), (332, 1023, 1021), (1023, 998, 1021), (994, 1024, 995), (1024, 1022, 995), (1023, 999, 998), (1024, 1018, 1022), (332, 1025, 1023), (1025, 999, 1023), (993, 1026, 994), (1026, 1024, 994), (1025, 992, 999), (1026, 1018, 1024), (332, 1027, 1025), (1027, 992, 1025), (992, 1026, 993), (1027, 1026, 992), (1027, 1018, 1026), (332, 1018, 1027), (1028, 1029, 950), (1030, 1028, 950), (1029, 1031, 950), (1031, 1032, 950), (1032, 1033, 950), (1033, 1034, 950), (1034, 1035, 950), (1035, 1036, 950), (1018, 1030, 950), (1036, 193, 950), (1037, 1030, 1018), (1038, 1037, 1018), (1039, 1040, 1018), (1040, 1041, 1018), (1041, 1038, 1018), (332, 1042, 1018), (1042, 1043, 1018), (1043, 1039, 1018), (1044, 1045, 332), (1045, 1046, 332), (1046, 1042, 332), (1047, 1048, 332), (1048, 1049, 332), (1049, 1044, 332), (1050, 1051, 332), (1051, 1052, 332), (1052, 1047, 332), (331, 1053, 332), (1053, 1054, 332), (1054, 1050, 332), (1043, 1055, 1056), (1039, 1043, 1056), (1057, 1040, 1056), (1040, 1039, 1056), (1058, 1057, 1056), (1059, 1058, 1056), (1055, 1059, 1056), (1043, 1060, 1055), (1060, 1059, 1055), (1042, 1060, 1043), (1061, 1041, 1057), (1041, 1040, 1057), (1058, 1061, 1057), (1042, 1062, 1060), (1062, 1059, 1060), (1046, 1062, 1042), (1063, 1038, 1061), (1038, 1041, 1061), (1058, 1063, 1061), (1046, 1064, 1062), (1064, 1059, 1062), (1045, 1064, 1046), (1065, 1037, 1063), (1037, 1038, 1063), (1058, 1066, 1063), (1066, 1067, 1063), (1067, 1068, 1063), (1068, 1069, 1063), (1069, 1065, 1063), (1045, 1070, 1064), (1071, 1072, 1064), (1073, 1071, 1064), (1070, 1073, 1064), (1074, 1059, 1064), (1072, 1074, 1064), (1044, 1070, 1045), (1075, 1030, 1065), (1030, 1037, 1065), (1069, 1075, 1065), (1044, 1076, 1070), (1076, 1073, 1070), (1049, 1076, 1044), (1075, 1028, 1030), (1069, 1029, 1075), (1029, 1028, 1075), (1049, 1073, 1076), (1048, 1073, 1049), (1068, 1031, 1069), (1031, 1029, 1069), (1048, 1071, 1073), (1047, 1071, 1048), (1067, 1032, 1068), (1032, 1031, 1068), (1047, 1072, 1071), (1052, 1072, 1047), (1066, 1033, 1067), (1033, 1032, 1067), (1052, 1074, 1072), (1051, 1074, 1052), (1058, 1034, 1066), (1034, 1033, 1066), (1051, 1059, 1074), (1050, 1059, 1051), (1077, 1034, 1058), (1059, 1077, 1058), (1054, 1078, 1059), (1050, 1054, 1059), (1078, 1077, 1059), (1077, 1035, 1034), (1079, 1080, 1077), (1080, 1035, 1077), (1078, 1081, 1077), (1081, 1082, 1077), (1082, 1083, 1077), (1083, 1084, 1077), (1084, 1085, 1077), (1085, 1079, 1077), (1054, 1086, 1078), (1087, 1088, 1078), (1088, 1081, 1078), (1089, 1087, 1078), (1086, 1089, 1078), (1080, 1036, 1035), (1053, 1086, 1054), (1090, 1091, 1079), (1091, 1080, 1079), (1085, 1090, 1079), (1053, 1092, 1086), (1092, 1089, 1086), (1091, 1036, 1080), (331, 1093, 1053), (1093, 1092, 1053), (1094, 1095, 1090), (1095, 1091, 1090), (1085, 1094, 1090), (1093, 1096, 1092), (1096, 1089, 1092), (1095, 1036, 1091), (331, 1097, 1093), (1097, 1096, 1093), (1098, 1099, 1094), (1099, 1095, 1094), (1085, 1098, 1094), (1097, 1100, 1096), (1100, 1089, 1096), (1099, 1036, 1095), (331, 1101, 1097), (1101, 1100, 1097), (1102, 1103, 1098), (1103, 1099, 1098), (1085, 1104, 1098), (1104, 1102, 1098), (1101, 1105, 1100), (1106, 1089, 1100), (1105, 1106, 1100), (1103, 1036, 1099), (331, 1107, 1101), (1107, 1105, 1101), (1104, 1108, 1102), (1108, 1103, 1102), (1107, 1106, 1105), (1108, 1109, 1103), (1109, 1036, 1103), (331, 1110, 1107), (1110, 1106, 1107), (1111, 1109, 1108), (1104, 1111, 1108), (1085, 1112, 1104), (1112, 1111, 1104), (1110, 1089, 1106), (1112, 1109, 1111), (331, 1113, 1110), (1113, 1089, 1110), (1084, 1114, 1085), (1114, 1112, 1085), (1113, 1087, 1089), (1114, 1109, 1112), (331, 1115, 1113), (1115, 1087, 1113), (1083, 1116, 1084), (1116, 1114, 1084), (1115, 1088, 1087), (1116, 1109, 1114), (331, 1117, 1115), (1117, 1088, 1115), (1082, 1118, 1083), (1118, 1116, 1083), (1117, 1081, 1088), (1118, 1109, 1116), (331, 1119, 1117), (1119, 1081, 1117), (1081, 1118, 1082), (1119, 1118, 1081), (1119, 1109, 1118), (331, 1109, 1119), (1109, 1120, 1036), (1120, 1121, 1036), (1121, 193, 1036), (1122, 1123, 1109), (1124, 1122, 1109), (1123, 1125, 1109), (1125, 1126, 1109), (1126, 1127, 1109), (1127, 1128, 1109), (1128, 1120, 1109), (1129, 1130, 1109), (1130, 1131, 1109), (1131, 1132, 1109), (1132, 1133, 1109), (1133, 1134, 1109), (1135, 1136, 1109), (1136, 1137, 1109), (1137, 1129, 1109), (1134, 1138, 1109), (1138, 1139, 1109), (1139, 1124, 1109), (331, 1140, 1109), (1140, 1141, 1109), (1141, 1135, 1109), (329, 1142, 331), (1143, 1144, 331), (1145, 1143, 331), (1144, 1146, 331), (1146, 1147, 331), (1147, 1148, 331), (1142, 1149, 331), (1149, 1150, 331), (1150, 1145, 331), (1148, 1151, 331), (1151, 1140, 331), (1152, 1136, 1153), (1136, 1135, 1153), (1141, 1154, 1153), (1135, 1141, 1153), (1155, 1152, 1153), (1156, 1155, 1153), (1154, 1157, 1153), (1157, 1158, 1153), (1158, 1156, 1153), (1141, 1159, 1154), (1159, 1160, 1154), (1160, 1161, 1154), (1161, 1157, 1154), (1140, 1159, 1141), (1162, 1137, 1152), (1137, 1136, 1152), (1155, 1163, 1152), (1163, 1162, 1152), (1140, 1164, 1159), (1165, 1160, 1159), (1164, 1165, 1159), (1151, 1164, 1140), (1166, 1129, 1162), (1129, 1137, 1162), (1163, 1166, 1162), (1151, 1167, 1164), (1167, 1165, 1164), (1148, 1167, 1151), (1168, 1130, 1166), (1130, 1129, 1166), (1169, 1168, 1166), (1163, 1169, 1166), (1148, 1170, 1167), (1171, 1165, 1167), (1170, 1171, 1167), (1147, 1170, 1148), (1172, 1131, 1168), (1131, 1130, 1168), (1169, 1172, 1168), (1147, 1173, 1170), (1174, 1171, 1170), (1173, 1174, 1170), (1146, 1173, 1147), (1175, 1132, 1172), (1132, 1131, 1172), (1176, 1175, 1172), (1169, 1176, 1172), (1146, 1177, 1173), (1177, 1174, 1173), (1144, 1177, 1146), (1178, 1133, 1175), (1133, 1132, 1175), (1179, 1178, 1175), (1176, 1179, 1175), (1180, 1181, 1158), (1181, 1156, 1158), (1157, 1180, 1158), (1161, 1182, 1157), (1182, 1180, 1157), (1144, 1183, 1177), (1184, 1174, 1177), (1183, 1184, 1177), (1182, 1185, 1180), (1185, 1186, 1180), (1186, 1187, 1180), (1187, 1188, 1180), (1188, 1189, 1180), (1189, 1181, 1180), (1190, 1191, 1182), (1191, 1192, 1182), (1192, 1193, 1182), (1193, 1194, 1182), (1194, 1185, 1182), (1161, 1190, 1182), (1143, 1183, 1144), (1181, 1195, 1156), (1195, 1155, 1156), (1160, 1190, 1161), (1189, 1195, 1181), (1196, 1191, 1190), (1160, 1196, 1190), (1195, 1197, 1155), (1197, 1163, 1155), (1165, 1196, 1160), (1189, 1197, 1195), (1198, 1191, 1196), (1165, 1198, 1196), (1197, 1199, 1163), (1199, 1169, 1163), (1171, 1198, 1165), (1189, 1199, 1197), (1200, 1191, 1198), (1171, 1200, 1198), (1201, 1134, 1178), (1134, 1133, 1178), (1179, 1201, 1178), (1143, 1202, 1183), (1202, 1184, 1183), (1145, 1202, 1143), (1199, 1203, 1169), (1203, 1176, 1169), (1174, 1200, 1171), (1189, 1203, 1199), (1204, 1191, 1200), (1174, 1204, 1200), (1205, 1138, 1201), (1138, 1134, 1201), (1206, 1205, 1201), (1179, 1206, 1201), (1145, 1207, 1202), (1207, 1208, 1202), (1208, 1184, 1202), (1150, 1207, 1145), (1203, 1209, 1176), (1209, 1179, 1176), (1184, 1204, 1174), (1189, 1209, 1203), (1210, 1191, 1204), (1184, 1210, 1204), (1211, 1138, 1205), (1206, 1212, 1205), (1212, 1213, 1205), (1213, 1211, 1205), (1209, 1214, 1179), (1214, 1206, 1179), (1208, 1210, 1184), (1149, 1215, 1207), (1150, 1149, 1207), (1215, 1216, 1207), (1216, 1217, 1207), (1217, 1218, 1207), (1218, 1208, 1207), (1211, 1139, 1138), (1189, 1219, 1209), (1219, 1214, 1209), (1220, 1191, 1210), (1208, 1220, 1210), (1214, 1221, 1206), (1221, 1212, 1206), (1218, 1220, 1208), (1219, 1221, 1214), (1222, 1191, 1220), (1218, 1222, 1220), (1221, 1223, 1212), (1223, 1213, 1212), (1217, 1222, 1218), (1219, 1223, 1221), (1224, 1225, 1222), (1225, 1191, 1222), (1217, 1224, 1222), (1226, 1211, 1213), (1227, 1226, 1213), (1223, 1227, 1213), (1216, 1224, 1217), (1228, 1229, 1223), (1229, 1230, 1223), (1230, 1231, 1223), (1231, 1227, 1223), (1219, 1232, 1223), (1232, 1228, 1223), (1233, 1234, 1224), (1234, 1235, 1224), (1235, 1236, 1224), (1236, 1237, 1224), (1237, 1225, 1224), (1216, 1233, 1224), (1238, 1187, 1239), (1187, 1186, 1239), (1186, 1240, 1239), (1241, 1238, 1239), (1242, 1241, 1239), (1240, 1242, 1239), (1186, 1185, 1240), (1185, 1243, 1240), (1244, 1242, 1240), (1243, 1244, 1240), (1194, 1243, 1185), (1245, 1188, 1238), (1188, 1187, 1238), (1246, 1245, 1238), (1241, 1246, 1238), (1194, 1247, 1243), (1248, 1244, 1243), (1247, 1248, 1243), (1193, 1247, 1194), (1242, 1249, 1241), (1249, 1250, 1241), (1250, 1246, 1241), (1244, 1251, 1242), (1251, 1249, 1242), (1252, 1250, 1249), (1251, 1252, 1249), (1253, 1252, 1251), (1244, 1253, 1251), (1250, 1254, 1246), (1254, 1255, 1246), (1255, 1245, 1246), (1248, 1253, 1244), (1252, 1254, 1250), (1256, 1252, 1253), (1248, 1256, 1253), (1257, 1189, 1245), (1189, 1188, 1245), (1255, 1257, 1245), (1193, 1258, 1247), (1259, 1248, 1247), (1258, 1259, 1247), (1192, 1258, 1193), (1254, 1260, 1255), (1260, 1261, 1255), (1261, 1257, 1255), (1259, 1256, 1248), (1252, 1260, 1254), (1262, 1252, 1256), (1259, 1262, 1256), (1263, 1219, 1257), (1219, 1189, 1257), (1261, 1263, 1257), (1192, 1264, 1258), (1265, 1259, 1258), (1264, 1265, 1258), (1191, 1264, 1192), (1260, 1266, 1261), (1266, 1267, 1261), (1267, 1263, 1261), (1265, 1262, 1259), (1252, 1266, 1260), (1268, 1252, 1262), (1265, 1268, 1262), (1269, 1232, 1263), (1232, 1219, 1263), (1267, 1269, 1263), (1191, 1270, 1264), (1271, 1265, 1264), (1270, 1271, 1264), (1225, 1270, 1191), (1266, 1272, 1267), (1272, 1273, 1267), (1273, 1269, 1267), (1271, 1268, 1265), (1252, 1272, 1266), (1274, 1252, 1268), (1271, 1274, 1268), (1275, 1228, 1269), (1228, 1232, 1269), (1273, 1275, 1269), (1225, 1276, 1270), (1277, 1271, 1270), (1276, 1277, 1270), (1237, 1276, 1225), (1272, 1278, 1273), (1278, 1279, 1273), (1279, 1275, 1273), (1277, 1274, 1271), (1252, 1278, 1272), (1280, 1252, 1274), (1277, 1280, 1274), (1281, 1229, 1275), (1229, 1228, 1275), (1279, 1281, 1275), (1237, 1282, 1276), (1283, 1277, 1276), (1282, 1283, 1276), (1236, 1282, 1237), (1278, 1284, 1279), (1284, 1285, 1279), (1285, 1281, 1279), (1283, 1280, 1277), (1286, 1284, 1278), (1252, 1286, 1278), (1287, 1252, 1280), (1283, 1287, 1280), (1288, 1230, 1281), (1230, 1229, 1281), (1285, 1288, 1281), (1236, 1289, 1282), (1290, 1283, 1282), (1289, 1290, 1282), (1235, 1289, 1236), (1284, 1291, 1285), (1291, 1292, 1285), (1292, 1288, 1285), (1290, 1287, 1283), (1286, 1291, 1284), (1293, 1252, 1287), (1290, 1293, 1287), (1291, 1294, 1292), (1294, 1295, 1292), (1295, 1296, 1292), (1296, 1288, 1292), (1297, 1293, 1290), (1289, 1297, 1290), (1286, 1294, 1291), (1298, 1252, 1293), (1297, 1298, 1293), (1296, 1231, 1288), (1231, 1230, 1288), (1235, 1299, 1289), (1299, 1297, 1289), (1234, 1299, 1235), (1294, 1300, 1295), (1300, 1301, 1295), (1301, 1302, 1295), (1302, 1296, 1295), (1303, 1298, 1297), (1299, 1303, 1297), (1286, 1300, 1294), (1304, 1252, 1298), (1303, 1304, 1298), (1302, 1305, 1296), (1305, 1231, 1296), (1234, 1306, 1299), (1306, 1303, 1299), (1305, 1227, 1231), (1233, 1307, 1234), (1307, 1306, 1234), (1300, 1308, 1301), (1308, 1309, 1301), (1309, 1310, 1301), (1310, 1302, 1301), (1311, 1304, 1303), (1306, 1311, 1303), (1286, 1308, 1300), (1312, 1252, 1304), (1311, 1312, 1304), (1252, 1313, 1314), (1286, 1252, 1314), (1315, 1286, 1314), (1316, 1317, 1314), (1313, 1316, 1314), (1317, 1315, 1314), (1318, 1319, 1313), (1252, 1318, 1313), (1320, 1316, 1313), (1319, 1320, 1313), (1321, 1322, 1286), (1322, 1323, 1286), (1323, 1324, 1286), (1324, 1325, 1286), (1325, 1308, 1286), (1315, 1321, 1286), (1326, 1327, 1252), (1327, 1318, 1252), (1312, 1328, 1252), (1328, 1329, 1252), (1329, 1330, 1252), (1330, 1326, 1252), (1310, 1331, 1302), (1331, 1305, 1302), (1307, 1332, 1306), (1332, 1311, 1306), (1331, 1227, 1305), (1233, 1333, 1307), (1333, 1332, 1307), (1334, 1335, 1317), (1336, 1334, 1317), (1316, 1336, 1317), (1335, 1315, 1317), (1337, 1336, 1316), (1320, 1337, 1316), (1337, 1338, 1336), (1338, 1334, 1336), (1320, 1338, 1337), (1308, 1325, 1309), (1325, 1339, 1309), (1339, 1340, 1309), (1340, 1310, 1309), (1341, 1312, 1311), (1332, 1341, 1311), (1341, 1328, 1312), (1340, 1342, 1310), (1342, 1331, 1310), (1333, 1343, 1332), (1343, 1341, 1332), (1342, 1227, 1331), (1233, 1344, 1333), (1344, 1343, 1333), (1325, 1324, 1339), (1324, 1345, 1339), (1345, 1346, 1339), (1346, 1340, 1339), (1347, 1328, 1341), (1343, 1347, 1341), (1347, 1329, 1328), (1346, 1348, 1340), (1348, 1342, 1340), (1344, 1349, 1343), (1349, 1347, 1343), (1348, 1227, 1342), (1233, 1350, 1344), (1350, 1349, 1344), (1324, 1323, 1345), (1323, 1351, 1345), (1351, 1352, 1345), (1352, 1346, 1345), (1353, 1329, 1347), (1349, 1353, 1347), (1353, 1330, 1329), (1352, 1354, 1346), (1354, 1348, 1346), (1350, 1355, 1349), (1355, 1353, 1349), (1354, 1227, 1348), (1233, 1356, 1350), (1356, 1355, 1350), (1323, 1322, 1351), (1322, 1357, 1351), (1357, 1358, 1351), (1358, 1352, 1351), (1359, 1330, 1353), (1355, 1359, 1353), (1359, 1326, 1330), (1358, 1360, 1352), (1360, 1354, 1352), (1356, 1361, 1355), (1361, 1359, 1355), (1321, 1227, 1354), (1360, 1321, 1354), (1233, 1327, 1356), (1327, 1361, 1356), (1360, 1358, 1357), (1322, 1360, 1357), (1361, 1326, 1359), (1321, 1360, 1322), (1361, 1327, 1326), (1233, 1318, 1327), (1338, 1320, 1335), (1334, 1338, 1335), (1320, 1319, 1335), (1319, 1315, 1335), (1319, 1321, 1315), (1318, 1321, 1319), (1318, 1362, 1321), (1362, 1363, 1321), (1363, 1227, 1321), (1364, 1365, 1318), (1365, 1362, 1318), (1233, 1366, 1318), (1366, 1367, 1318), (1367, 1368, 1318), (1368, 1369, 1318), (1369, 1370, 1318), (1370, 1371, 1318), (1371, 1364, 1318), (1372, 1211, 1226), (1227, 1373, 1226), (1373, 1372, 1226), (1215, 1374, 1216), (1374, 1233, 1216), (1363, 1373, 1227), (1374, 1366, 1233), (1375, 1211, 1372), (1373, 1376, 1372), (1376, 1375, 1372), (1215, 1377, 1374), (1377, 1366, 1374), (1363, 1376, 1373), (1377, 1367, 1366), (1378, 1211, 1375), (1379, 1378, 1375), (1376, 1380, 1375), (1380, 1379, 1375), (1215, 1381, 1377), (1381, 1382, 1377), (1382, 1367, 1377), (1363, 1380, 1376), (1382, 1368, 1367), (1378, 1383, 1211), (1383, 1139, 1211), (1384, 1378, 1379), (1385, 1384, 1379), (1386, 1385, 1379), (1380, 1387, 1379), (1387, 1386, 1379), (1381, 1388, 1382), (1388, 1389, 1382), (1389, 1390, 1382), (1390, 1368, 1382), (1149, 1381, 1215), (1383, 1124, 1139), (1363, 1387, 1380), (1390, 1369, 1368), (1142, 1391, 1149), (1391, 1381, 1149), (1392, 1385, 1386), (1393, 1392, 1386), (1394, 1393, 1386), (1387, 1395, 1386), (1395, 1394, 1386), (1389, 1396, 1390), (1396, 1397, 1390), (1397, 1369, 1390), (1363, 1395, 1387), (1397, 1370, 1369), (1384, 1398, 1378), (1398, 1383, 1378), (1391, 1388, 1381), (1398, 1399, 1383), (1400, 1124, 1383), (1399, 1400, 1383), (1142, 1401, 1391), (1401, 1388, 1391), (1402, 1393, 1394), (1403, 1402, 1394), (1395, 1404, 1394), (1404, 1403, 1394), (1396, 1405, 1397), (1405, 1406, 1397), (1406, 1407, 1397), (1407, 1370, 1397), (1408, 1404, 1395), (1363, 1409, 1395), (1409, 1408, 1395), (1407, 1371, 1370), (1385, 1410, 1384), (1410, 1398, 1384), (1401, 1389, 1388), (1410, 1411, 1398), (1411, 1399, 1398), (1142, 1412, 1401), (1412, 1389, 1401), (1413, 1402, 1403), (1414, 1413, 1403), (1415, 1414, 1403), (1404, 1408, 1403), (1408, 1415, 1403), (1416, 1417, 1407), (1406, 1418, 1407), (1418, 1416, 1407), (1417, 1371, 1407), (1417, 1364, 1371), (1419, 1414, 1415), (1420, 1419, 1415), (1408, 1409, 1415), (1409, 1420, 1415), (1416, 1421, 1417), (1421, 1422, 1417), (1422, 1364, 1417), (1422, 1365, 1364), (1423, 1419, 1420), (1409, 1363, 1420), (1363, 1423, 1420), (1421, 1424, 1422), (1424, 1365, 1422), (1424, 1362, 1365), (1392, 1425, 1385), (1425, 1410, 1385), (1421, 1419, 1423), (1424, 1421, 1423), (1362, 1424, 1423), (1363, 1362, 1423), (1412, 1396, 1389), (1425, 1426, 1410), (1426, 1411, 1410), (1142, 1427, 1412), (1427, 1396, 1412), (1393, 1428, 1392), (1428, 1425, 1392), (1427, 1405, 1396), (1428, 1429, 1425), (1429, 1430, 1425), (1430, 1426, 1425), (1142, 1431, 1427), (1431, 1405, 1427), (1402, 1432, 1393), (1432, 1428, 1393), (1431, 1406, 1405), (1432, 1433, 1428), (1433, 1429, 1428), (1142, 1434, 1431), (1434, 1406, 1431), (1413, 1435, 1402), (1435, 1432, 1402), (1434, 1418, 1406), (1435, 1436, 1432), (1436, 1437, 1432), (1437, 1438, 1432), (1438, 1433, 1432), (1142, 1439, 1434), (1439, 1418, 1434), (1414, 1440, 1413), (1440, 1435, 1413), (1439, 1416, 1418), (1441, 1436, 1435), (1442, 1441, 1435), (1440, 1442, 1435), (1142, 1443, 1439), (1443, 1416, 1439), (1419, 1444, 1414), (1444, 1440, 1414), (1443, 1421, 1416), (1142, 1442, 1440), (1444, 1142, 1440), (1142, 1445, 1443), (1445, 1421, 1443), (1421, 1444, 1419), (1445, 1444, 1421), (1445, 1142, 1444), (1446, 194, 193), (1447, 1446, 193), (1121, 1447, 193), (1120, 1446, 1447), (1121, 1120, 1447), (1448, 1449, 1450), (1451, 1128, 1450), (1449, 1451, 1450), (1128, 1448, 1450), (1452, 1449, 1448), (1127, 1452, 1448), (1128, 1127, 1448), (1453, 1454, 1455), (1456, 1126, 1455), (1454, 1456, 1455), (1126, 1453, 1455), (1457, 1454, 1453), (1125, 1457, 1453), (1126, 1125, 1453), (1458, 1459, 1460), (1461, 1123, 1460), (1459, 1461, 1460), (1123, 1458, 1460), (1462, 1459, 1458), (1122, 1462, 1458), (1123, 1122, 1458), (1463, 1464, 1465), (1400, 1399, 1465), (1464, 1400, 1465), (1399, 1463, 1465), (1466, 1464, 1463), (1411, 1466, 1463), (1399, 1411, 1463), (1467, 1468, 1469), (1470, 1426, 1469), (1468, 1470, 1469), (1426, 1467, 1469), (1471, 1468, 1467), (1430, 1471, 1467), (1426, 1430, 1467), (1472, 1473, 1474), (1475, 1429, 1474), (1473, 1475, 1474), (1429, 1472, 1474), (1476, 1473, 1472), (1433, 1476, 1472), (1429, 1433, 1472), (1477, 1478, 1479), (1480, 1438, 1479), (1478, 1480, 1479), (1438, 1477, 1479), (1481, 1478, 1477), (1437, 1481, 1477), (1438, 1437, 1477), (1482, 1483, 1484), (1485, 1436, 1484), (1483, 1485, 1484), (1436, 1482, 1484), (1486, 1483, 1482), (1441, 1486, 1482), (1436, 1441, 1482), (1487, 1488, 1489), (1490, 1442, 1489), (1488, 1490, 1489), (1442, 1487, 1489), (1491, 1488, 1487), (1142, 1491, 1487), (1442, 1142, 1487), (1128, 1492, 1120), (1492, 1446, 1120), (1451, 1492, 1128), (1126, 1493, 1127), (1493, 1452, 1127), (1456, 1493, 1126), (1123, 1494, 1125), (1494, 1457, 1125), (1461, 1494, 1123), (1124, 1495, 1122), (1495, 1462, 1122), (1426, 1496, 1411), (1496, 1466, 1411), (1470, 1496, 1426), (1429, 1497, 1430), (1497, 1471, 1430), (1475, 1497, 1429), (1438, 1498, 1433), (1498, 1476, 1433), (1480, 1498, 1438), (1436, 1499, 1437), (1499, 1481, 1437), (1485, 1499, 1436), (1442, 1500, 1441), (1500, 1486, 1441), (1490, 1500, 1442), (329, 1501, 1142), (1501, 1491, 1142), (1502, 325, 305), (1503, 1502, 305), (303, 1503, 305), (302, 1503, 303), (1504, 1505, 298), (52, 1504, 298), (1505, 295, 298), (48, 1504, 52), (1506, 1507, 250), (61, 1506, 250), (1507, 54, 250), (57, 1506, 61), (1508, 1509, 251), (68, 1508, 251), (1509, 62, 251), (64, 1508, 68), (1510, 1511, 252), (75, 1510, 252), (1511, 69, 252), (71, 1510, 75), (1512, 1513, 253), (82, 1512, 253), (1513, 76, 253), (78, 1512, 82), (1514, 1515, 254), (89, 1514, 254), (1515, 83, 254), (85, 1514, 89), (1516, 1517, 255), (96, 1516, 255), (1517, 90, 255), (92, 1516, 96), (1518, 1519, 256), (103, 1518, 256), (1519, 97, 256), (99, 1518, 103), (1520, 1521, 257), (110, 1520, 257), (1521, 104, 257), (106, 1520, 110), (1522, 1523, 258), (117, 1522, 258), (1523, 111, 258), (113, 1522, 117), (1524, 1525, 259), (124, 1524, 259), (1525, 118, 259), (120, 1524, 124), (1526, 1527, 260), (131, 1526, 260), (1527, 125, 260), (127, 1526, 131), (1528, 1529, 261), (138, 1528, 261), (1529, 132, 261), (134, 1528, 138), (1530, 1531, 262), (145, 1530, 262), (1531, 139, 262), (141, 1530, 145), (1532, 1533, 263), (152, 1532, 263), (1533, 146, 263), (148, 1532, 152), (1534, 1535, 264), (159, 1534, 264), (1535, 153, 264), (155, 1534, 159), (1536, 1537, 265), (166, 1536, 265), (1537, 160, 265), (162, 1536, 166), (1538, 1539, 266), (173, 1538, 266), (1539, 167, 266), (169, 1538, 173), (1540, 1541, 267), (180, 1540, 267), (1541, 174, 267), (176, 1540, 180), (1542, 1543, 268), (187, 1542, 268), (1543, 181, 268), (183, 1542, 187), (1544, 1545, 269), (197, 1544, 269), (1545, 188, 269), (194, 1544, 197), (1546, 1547, 1492), (1451, 1546, 1492), (1547, 1446, 1492), (1449, 1546, 1451), (1548, 1549, 1493), (1456, 1548, 1493), (1549, 1452, 1493), (1454, 1548, 1456), (1550, 1551, 1494), (1461, 1550, 1494), (1551, 1457, 1494), (1459, 1550, 1461), (1124, 1552, 1495), (1552, 1462, 1495), (1400, 1553, 1124), (1553, 1552, 1124), (1464, 1553, 1400), (1554, 1555, 1496), (1470, 1554, 1496), (1555, 1466, 1496), (1468, 1554, 1470), (1556, 1557, 1497), (1475, 1556, 1497), (1557, 1471, 1497), (1473, 1556, 1475), (1558, 1559, 1498), (1480, 1558, 1498), (1559, 1476, 1498), (1478, 1558, 1480), (1560, 1481, 1499), (1561, 1560, 1499), (1485, 1561, 1499), (1483, 1561, 1485), (1562, 1486, 1500), (1563, 1562, 1500), (1490, 1563, 1500), (1488, 1563, 1490), (1564, 1491, 1501), (329, 1565, 1501), (1565, 1564, 1501), (7, 1565, 329), (302, 1566, 1567), (1566, 1502, 1567), (1503, 302, 1567), (1502, 1503, 1567), (295, 1566, 302), (48, 1566, 295), (1504, 48, 295), (1505, 1504, 295), (54, 1566, 48), (57, 1566, 54), (1506, 57, 54), (1507, 1506, 54), (62, 1566, 57), (64, 1566, 62), (1508, 64, 62), (1509, 1508, 62), (69, 1566, 64), (71, 1566, 69), (1510, 71, 69), (1511, 1510, 69), (76, 1566, 71), (78, 1566, 76), (1512, 78, 76), (1513, 1512, 76), (83, 1566, 78), (85, 1566, 83), (1514, 85, 83), (1515, 1514, 83), (90, 1566, 85), (92, 1566, 90), (1516, 92, 90), (1517, 1516, 90), (97, 1566, 92), (99, 1566, 97), (1518, 99, 97), (1519, 1518, 97), (104, 1566, 99), (106, 1566, 104), (1520, 106, 104), (1521, 1520, 104), (111, 1566, 106), (113, 1566, 111), (1522, 113, 111), (1523, 1522, 111), (118, 1566, 113), (120, 1566, 118), (1524, 120, 118), (1525, 1524, 118), (125, 1566, 120), (127, 1566, 125), (1526, 127, 125), (1527, 1526, 125), (132, 1566, 127), (134, 1566, 132), (1528, 134, 132), (1529, 1528, 132), (139, 1566, 134), (141, 1566, 139), (1530, 141, 139), (1531, 1530, 139), (146, 1566, 141), (148, 1566, 146), (1532, 148, 146), (1533, 1532, 146), (153, 1566, 148), (155, 1566, 153), (1534, 155, 153), (1535, 1534, 153), (160, 1566, 155), (162, 1566, 160), (1536, 162, 160), (1537, 1536, 160), (167, 1566, 162), (169, 1566, 167), (1538, 169, 167), (1539, 1538, 167), (174, 1566, 169), (176, 1566, 174), (1540, 176, 174), (1541, 1540, 174), (181, 1566, 176), (183, 1566, 181), (1542, 183, 181), (1543, 1542, 181), (188, 1566, 183), (194, 1566, 188), (1544, 194, 188), (1545, 1544, 188), (1446, 1566, 194), (1449, 1566, 1446), (1546, 1449, 1446), (1547, 1546, 1446), (1452, 1566, 1449), (1454, 1566, 1452), (1548, 1454, 1452), (1549, 1548, 1452), (1457, 1566, 1454), (1459, 1566, 1457), (1550, 1459, 1457), (1551, 1550, 1457), (1462, 1566, 1459), (1464, 1566, 1462), (1553, 1464, 1462), (1552, 1553, 1462), (1466, 1566, 1464), (1468, 1566, 1466), (1554, 1468, 1466), (1555, 1554, 1466), (1471, 1566, 1468), (1473, 1566, 1471), (1556, 1473, 1471), (1557, 1556, 1471), (1476, 1566, 1473), (1478, 1566, 1476), (1558, 1478, 1476), (1559, 1558, 1476), (1481, 1566, 1478), (1483, 1566, 1481), (1561, 1483, 1481), (1560, 1561, 1481), (1486, 1566, 1483), (1488, 1566, 1486), (1563, 1488, 1486), (1562, 1563, 1486), (1491, 1566, 1488), (1568, 5, 1491), (5, 1566, 1491), (1564, 1565, 1491), (1565, 1568, 1491), (7, 5, 1568), (1565, 7, 1568), (1566, 325, 1502), (5, 325, 1566), (7, 325, 5), (1569, 326, 325), (330, 1569, 325), (7, 330, 325), (1570, 1569, 1571), (1572, 1573, 1571), (1573, 1570, 1571), (1569, 330, 1571), (330, 1572, 1571), (330, 327, 1572), (327, 1573, 1572), (1570, 1574, 1569), (1574, 326, 1569), (1573, 1574, 1570), (327, 1574, 1573), (1575, 326, 1574), (1576, 1575, 1574), (327, 1576, 1574), (44, 1576, 327), (1577, 1575, 1578), (1579, 1577, 1578), (1575, 1576, 1578), (1576, 1579, 1578), (44, 1580, 1579), (1576, 44, 1579), (1580, 1577, 1579), (1577, 326, 1575), (1581, 1582, 1577), (1583, 1581, 1577), (1580, 1583, 1577), (1582, 1584, 1577), (1584, 326, 1577), (1585, 1583, 1580), (1586, 1585, 1580), (44, 1586, 1580), (1584, 23, 326), (22, 1587, 44), (1587, 1586, 44), (1581, 1588, 1582), (1588, 1589, 1582), (1589, 1584, 1582), (1590, 1585, 1586), (1587, 1590, 1586), (1589, 23, 1584), (22, 1591, 1587), (1591, 1590, 1587), (1581, 1592, 1588), (1592, 1593, 1588), (1593, 1589, 1588), (1594, 1585, 1590), (1591, 1594, 1590), (1593, 23, 1589), (22, 1595, 1591), (1595, 1594, 1591), (1581, 1596, 1592), (1596, 1597, 1592), (1597, 1598, 1592), (1598, 1599, 1592), (1599, 1600, 1592), (1600, 1601, 1592), (1601, 1593, 1592), (1602, 1603, 1594), (1603, 1604, 1594), (1604, 1585, 1594), (1595, 1602, 1594), (1601, 23, 1593), (22, 1605, 1595), (1605, 1602, 1595), (1599, 1606, 1600), (1606, 1607, 1600), (1607, 1601, 1600), (1608, 1609, 1602), (1609, 1603, 1602), (1605, 1608, 1602), (1607, 23, 1601), (22, 1610, 1605), (1610, 1608, 1605), (1599, 1611, 1606), (1611, 1607, 1606), (1610, 1609, 1608), (1611, 23, 1607), (22, 1612, 1610), (1612, 1609, 1610), (1598, 1613, 1599), (1613, 1611, 1599), (1612, 1603, 1609), (1613, 23, 1611), (22, 1614, 1612), (1614, 1603, 1612), (1597, 1615, 1598), (1615, 1613, 1598), (1614, 1604, 1603), (1615, 23, 1613), (22, 1616, 1614), (1616, 1604, 1614), (1596, 1617, 1597), (1617, 1615, 1597), (1616, 1585, 1604), (1617, 23, 1615), (22, 1618, 1616), (1618, 1585, 1616), (1581, 1619, 1596), (1619, 1617, 1596), (1618, 1583, 1585), (1619, 23, 1617), (22, 1620, 1618), (1620, 1583, 1618), (1583, 1619, 1581), (1620, 1619, 1583), (22, 23, 1619), (1620, 22, 1619), (23, 17, 16), (23, 22, 17)])
me_pc.materials.append(mat_material_001)
me_pc.use_remesh_fix_poles = True
me_pc.use_remesh_preserve_attributes = False
me_pc.use_mirror_vertex_groups = False
me_pc.update()

# ---- objects
ob_pc = bpy.data.objects.new('Pc', me_pc)

# ---- transforms, parenting, visibility, modifiers, constraints
ob_pc.location = (-0.0178, 0.02203, 0.04795)
ob_pc.lineart.crease_threshold = 0.0

# ---- collection membership
col_collection.objects.link(ob_pc)

# ---- scene / render settings (as saved in the file)
scene.frame_start = 1; scene.frame_end = 250; scene.frame_set(1)
scene.render.engine = 'BLENDER_EEVEE_NEXT'
scene.cycles.use_denoising = False
scene.cycles.samples = 128
scene.cycles.sampling_pattern = 'TABULATED_SOBOL'
scene.cycles.use_adaptive_sampling = False
scene.cycles.use_light_tree = False
scene.view_settings.view_transform = 'Filmic'
bpy.context.view_layer.update()

# ---- added for rendering (the .blend has no active camera and no usable light): camera, sun
cam_auto = bpy.data.cameras.new('AutoCamera')
cam_auto.lens = 50.0
cam_auto.sensor_width = 36.0
cam_auto.clip_end = 1000.0
ob_auto_camera = bpy.data.objects.new('AutoCamera', cam_auto)
scene.collection.objects.link(ob_auto_camera)
ob_auto_camera.location = (0.776138, -0.580503, 0.705804)
ob_auto_camera.rotation_euler = (1.09748, -7.21219e-08, 0.694738)
scene.camera = ob_auto_camera
light_auto_sun = bpy.data.lights.new('AutoSun', 'SUN')
light_auto_sun.energy = 3.0
light_auto_sun.angle = 0.0523599
ob_auto_sun = bpy.data.objects.new('AutoSun', light_auto_sun)
scene.collection.objects.link(ob_auto_sun)
ob_auto_sun.rotation_euler = (0.872665, 0.174533, 0.523599)
bpy.context.view_layer.update()
